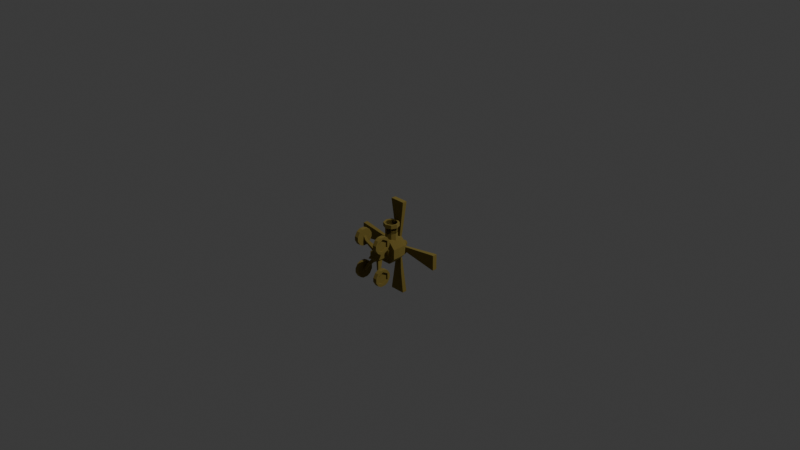# Source: InsectAS.blend  (saved by Blender 4.3.34; exported with 4.5.12 LTS)
import bpy
from mathutils import Matrix  # noqa: F401  (used for matrix-valued properties, if any)

bpy.ops.wm.read_factory_settings(use_empty=True)
scene = bpy.context.scene
scene.name = 'Scene'

# ---- collections
col_collection = bpy.data.collections.new('Collection'); scene.collection.children.link(col_collection)

# ---- materials (node trees are filled in below, after node groups)
mat_material_002 = bpy.data.materials.new('Material.002')
mat_material_003 = bpy.data.materials.new('Material.003')

# ---- material node trees
mat_material_002.use_nodes = True; mat_material_002.node_tree.nodes.clear()
_N = mat_material_002.node_tree.nodes; _L = mat_material_002.node_tree.links
n0 = _N.new('ShaderNodeBsdfPrincipled'); n0.name = 'Principled BSDF'; n0.location = (10, 300)
n0.inputs[0].default_value = (0.4336, 0.3492, 0.1078, 1.0)
n0.inputs[1].default_value = 1.0
n0.inputs[2].default_value = 1.0
n0.inputs[13].default_value = 0.0
n1 = _N.new('ShaderNodeOutputMaterial'); n1.name = 'Material Output'; n1.location = (300, 300)
_L.new(n0.outputs[0], n1.inputs[0])
n1.is_active_output = True
mat_material_003.use_nodes = True; mat_material_003.node_tree.nodes.clear()
_N = mat_material_003.node_tree.nodes; _L = mat_material_003.node_tree.links
n0 = _N.new('ShaderNodeBsdfPrincipled'); n0.name = 'Principled BSDF'; n0.location = (10, 300)
n0.inputs[0].default_value = (0.0, 0.0, 0.0, 1.0)
n0.inputs[1].default_value = 1.0
n0.inputs[2].default_value = 0.0
n1 = _N.new('ShaderNodeOutputMaterial'); n1.name = 'Material Output'; n1.location = (300, 300)
_L.new(n0.outputs[0], n1.inputs[0])
n1.is_active_output = True

# ---- world
world_world = bpy.data.worlds.new('World'); scene.world = world_world
world_world.use_nodes = True; world_world.node_tree.nodes.clear()
_N = world_world.node_tree.nodes; _L = world_world.node_tree.links
n0 = _N.new('ShaderNodeOutputWorld'); n0.name = 'World Output'; n0.location = (300, 300)
n1 = _N.new('ShaderNodeBackground'); n1.name = 'Background'; n1.location = (10, 300)
n1.inputs[0].default_value = (0.05088, 0.05088, 0.05088, 1.0)
_L.new(n1.outputs[0], n0.inputs[0])
n0.is_active_output = True
world_world.color = (0.05088, 0.05088, 0.05088)
world_world.sun_shadow_jitter_overblur = 0.0

# ---- cameras
cam_camera = bpy.data.cameras.new('Camera')
cam_camera.clip_end = 100.0
cam_camera.ortho_scale = 7.314

# ---- lights
light_light = bpy.data.lights.new('Light', 'POINT')
light_light.energy = 1000.0
light_light.shadow_soft_size = 0.1

# ---- meshes
me_cylinder = bpy.data.meshes.new('Cylinder')
me_cylinder.from_pydata([(-0.1624, 0.4119, 0.9171), (-0.1624, 0.4119, 1.16), (0.1631, 0.4119, 0.9171), (0.1631, 0.4119, 1.16), (0.3932, 0.1706, 0.9171), (0.3932, 0.1706, 1.16), (0.3932, -0.1706, 0.9171), (0.3932, -0.1706, 1.16), (0.1631, -0.4119, 0.9171), (0.1631, -0.4119, 1.16), (-0.1624, -0.4119, 0.9171), (-0.1624, -0.4119, 1.16), (-0.3925, -0.1706, 0.9171), (-0.3925, -0.1706, 1.16), (-0.3925, 0.1706, 0.9171), (-0.3925, 0.1706, 1.16), (-0.1624, 0.4119, 1.039), (0.1631, 0.4119, 1.039), (0.3932, 0.1706, 1.039), (0.3932, -0.1706, 1.039), (0.1631, -0.4119, 1.039), (-0.1624, -0.4119, 1.039), (-0.3925, -0.1706, 1.039), (-0.3925, 0.1706, 1.039), (0.155, 0.3915, 1.391), (-0.1543, 0.3915, 1.391), (0.3738, 0.1621, 1.391), (0.3738, -0.1621, 1.391), (0.155, -0.3915, 1.391), (-0.1543, -0.3915, 1.391), (-0.3731, -0.1621, 1.391), (-0.3731, 0.1621, 1.391), (-0.1064, 0.2702, 0.914), (0.1071, 0.2702, 0.914), (0.2581, 0.1119, 0.914), (0.2581, -0.1119, 0.914), (0.1071, -0.2702, 0.914), (-0.1064, -0.2702, 0.914), (-0.2574, -0.1119, 0.914), (-0.2574, 0.1119, 0.914), (0.03614, 0.0906, 1.513), (-0.03546, 0.0906, 1.513), (0.08677, 0.03753, 1.513), (0.08677, -0.03753, 1.513), (0.03614, -0.0906, 1.513), (-0.03773, -0.09139, 1.512), (-0.08608, -0.03753, 1.513), (-0.08608, 0.03753, 1.513), (0.1419, 0.3583, 1.513), (-0.1412, 0.3583, 1.513), (0.3422, 0.1484, 1.513), (0.3422, -0.1484, 1.513), (0.1419, -0.3583, 1.513), (-0.1412, -0.3583, 1.513), (-0.3415, -0.1484, 1.513), (-0.3415, 0.1484, 1.513), (0.08788, 0.0364, 1.636), (0.08788, -0.0364, 1.636), (-0.0364, 0.08788, 1.636), (0.0364, 0.08788, 1.636), (-0.08788, 0.0364, 1.636), (-0.03931, -0.08709, 1.637), (-0.08788, -0.0364, 1.636), (0.0364, -0.08788, 1.636), (0.08788, 0.0364, 1.798), (-0.0364, 0.08788, 1.798), (-0.08788, 0.0364, 1.798), (-0.0364, -0.08788, 1.798), (0.08788, -0.0364, 1.798), (0.0364, 0.08788, 1.798), (-0.08788, -0.0364, 1.798), (0.0364, -0.08788, 1.798), (-0.003027, 0.1437, 0.8587), (0.003714, 0.1437, 0.8587), (0.0471, 0.07406, 0.8587), (0.0471, -0.07406, 0.8587), (0.003714, -0.1437, 0.8587), (-0.003027, -0.1437, 0.8587), (-0.04641, -0.07406, 0.8587), (-0.04641, 0.07406, 0.8587), (-0.06604, 0.168, 0.8587), (0.06673, 0.168, 0.8587), (0.1606, 0.06959, 0.8587), (0.1606, -0.06959, 0.8587), (0.06673, -0.168, 0.8587), (-0.06604, -0.168, 0.8587), (-0.1599, -0.06959, 0.8587), (-0.1599, 0.06959, 0.8587), (-0.003027, 0.1437, 0.744), (0.003714, 0.1437, 0.744), (0.0471, 0.07406, 0.744), (0.0471, -0.07406, 0.744), (0.003714, -0.1437, 0.744), (-0.003027, -0.1437, 0.744), (-0.04641, -0.07406, 0.744), (-0.04641, 0.07406, 0.744), (-0.05007, 0.1918, 0.6475), (0.05075, 0.1918, 0.6475), (0.1398, 0.1352, 0.6475), (0.1398, -0.1352, 0.6475), (0.05075, -0.1918, 0.6475), (-0.05007, -0.1918, 0.6475), (-0.1391, -0.1352, 0.6475), (-0.1391, 0.1352, 0.6475), (-0.05007, 0.1918, 0.4612), (0.05075, 0.1918, 0.4612), (0.1398, 0.1352, 0.4612), (0.1398, -0.1352, 0.4612), (0.05075, -0.1918, 0.4612), (-0.05007, -0.1918, 0.4612), (-0.1391, -0.1352, 0.4612), (-0.1391, 0.1352, 0.4612), (-0.008898, 0.1562, 0.3692), (0.009586, 0.1562, 0.3692), (0.1285, 0.08052, 0.3692), (0.1285, -0.08052, 0.3692), (0.009586, -0.1562, 0.3692), (-0.008898, -0.1562, 0.3692), (-0.1279, -0.08052, 0.3692), (-0.1279, 0.08052, 0.3692), (-0.004134, 0.07568, 0.3101), (0.004821, 0.07568, 0.3101), (0.06245, 0.03901, 0.3101), (0.06245, -0.03901, 0.3101), (0.004821, -0.07568, 0.3101), (-0.004134, -0.07568, 0.3101), (-0.06176, -0.03901, 0.3101), (-0.06176, 0.03901, 0.3101), (-0.0002892, 0.0107, 0.1861), (0.0009769, 0.0107, 0.1861), (0.009125, 0.005515, 0.1861), (0.009125, -0.005515, 0.1861), (0.0009769, -0.0107, 0.1861), (-0.0002892, -0.0107, 0.1861), (-0.008437, -0.005515, 0.1861), (-0.008437, 0.005515, 0.1861), (0.01311, 0.2158, 0.6921), (0.1774, 0.1112, 0.6921), (0.1774, -0.1112, 0.6921), (0.01311, -0.2158, 0.6921), (-0.01242, -0.2158, 0.6921), (-0.1767, -0.1112, 0.6921), (-0.1767, 0.1112, 0.6921), (-0.01242, 0.2158, 0.6921), (0.01311, 0.2158, 0.4166), (0.1774, 0.1112, 0.4166), (0.1774, -0.1112, 0.4166), (0.01311, -0.2158, 0.4166), (-0.01242, -0.2158, 0.4166), (-0.1767, -0.1112, 0.4166), (-0.1767, 0.1112, 0.4166), (-0.01242, 0.2158, 0.4166), (0.2727, 0.4992, 0.4013), (0.3226, 0.4674, 0.4013), (0.3226, -0.4674, 0.4013), (0.2727, -0.4992, 0.4013), (-0.272, -0.4992, 0.4013), (-0.3219, -0.4674, 0.4013), (-0.3219, 0.4674, 0.4013), (-0.272, 0.4992, 0.4013), (0.2727, 0.4992, 0.2968), (0.3226, 0.4674, 0.2968), (0.3226, -0.4674, 0.2968), (0.2727, -0.4992, 0.2968), (-0.272, -0.4992, 0.2968), (-0.3219, -0.4674, 0.2968), (-0.3219, 0.4674, 0.2968), (-0.272, 0.4992, 0.2968), (0.3584, 0.6339, 0.4013), (0.4083, 0.6021, 0.4013), (0.4083, -0.6021, 0.4013), (0.3584, -0.6339, 0.4013), (-0.3577, -0.6339, 0.4013), (-0.4076, -0.6021, 0.4013), (-0.4076, 0.6021, 0.4013), (-0.3577, 0.6339, 0.4013), (0.3584, 0.6339, 0.2968), (0.4083, 0.6021, 0.2968), (0.4083, -0.6021, 0.2968), (0.3584, -0.6339, 0.2968), (-0.3577, -0.6339, 0.2968), (-0.4076, -0.6021, 0.2968), (-0.4076, 0.6021, 0.2968), (-0.3577, 0.6339, 0.2968), (0.4996, -0.3589, 0.3395), (0.4996, -0.4697, 0.1476), (0.4996, -0.6912, 0.1476), (0.4996, -0.802, 0.3395), (0.4996, -0.6912, 0.5314), (0.4996, -0.4697, 0.5314), (0.448, -0.4697, 0.1476), (0.448, -0.3589, 0.3395), (0.448, -0.6912, 0.1476), (0.448, -0.802, 0.3395), (0.448, -0.6912, 0.5314), (0.448, -0.4697, 0.5314), (0.4996, 0.8107, 0.3395), (0.4996, 0.6999, 0.1476), (0.4996, 0.4784, 0.1476), (0.4996, 0.3676, 0.3395), (0.4996, 0.4784, 0.5314), (0.4996, 0.6999, 0.5314), (0.448, 0.6999, 0.1476), (0.448, 0.8107, 0.3395), (0.448, 0.4784, 0.1476), (0.448, 0.3676, 0.3395), (0.448, 0.4784, 0.5314), (0.448, 0.6999, 0.5314), (-0.4978, 0.3676, 0.3395), (-0.4978, 0.4784, 0.1476), (-0.4978, 0.6999, 0.1476), (-0.4978, 0.8107, 0.3395), (-0.4978, 0.6999, 0.5314), (-0.4978, 0.4784, 0.5314), (-0.4463, 0.4784, 0.1476), (-0.4463, 0.3676, 0.3395), (-0.4463, 0.6999, 0.1476), (-0.4463, 0.8107, 0.3395), (-0.4463, 0.6999, 0.5314), (-0.4463, 0.4784, 0.5314), (-0.4978, -0.802, 0.3395), (-0.4978, -0.6912, 0.1476), (-0.4978, -0.4697, 0.1476), (-0.4978, -0.3589, 0.3395), (-0.4978, -0.4697, 0.5314), (-0.4978, -0.6912, 0.5314), (-0.4463, -0.6912, 0.1476), (-0.4463, -0.802, 0.3395), (-0.4463, -0.4697, 0.1476), (-0.4463, -0.3589, 0.3395), (-0.4463, -0.4697, 0.5314), (-0.4463, -0.6912, 0.5314), (0.3564, -0.2926, 0.4281), (0.3564, -0.2926, 0.251), (0.3564, -0.3598, 0.1345), (0.3564, -0.5132, 0.04594), (0.3564, -0.6477, 0.04594), (0.3564, -0.8011, 0.1345), (0.3564, -0.8683, 0.251), (0.3564, -0.8683, 0.4281), (0.3564, -0.8011, 0.5446), (0.3564, -0.6477, 0.6331), (0.3564, -0.5132, 0.6331), (0.3564, -0.3598, 0.5446), (0.4996, -0.5132, 0.04594), (0.4996, -0.3598, 0.1345), (0.4996, -0.4621, 0.1345), (0.4996, -0.2926, 0.251), (0.4996, -0.2926, 0.4281), (0.4996, -0.3437, 0.3395), (0.4996, -0.8011, 0.1345), (0.4996, -0.6477, 0.04594), (0.4996, -0.6988, 0.1345), (0.4996, -0.8683, 0.4281), (0.4996, -0.8683, 0.251), (0.4996, -0.8172, 0.3395), (0.4996, -0.6477, 0.6331), (0.4996, -0.8011, 0.5446), (0.4996, -0.6988, 0.5446), (0.4996, -0.3598, 0.5446), (0.4996, -0.5132, 0.6331), (0.4996, -0.4621, 0.5446), (0.3564, 0.877, 0.4281), (0.3564, 0.877, 0.251), (0.3564, 0.8098, 0.1345), (0.3564, 0.6564, 0.04594), (0.3564, 0.5219, 0.04594), (0.3564, 0.3685, 0.1345), (0.3564, 0.3013, 0.251), (0.3564, 0.3013, 0.4281), (0.3564, 0.3685, 0.5446), (0.3564, 0.5219, 0.6331), (0.3564, 0.6564, 0.6331), (0.3564, 0.8098, 0.5446), (0.4996, 0.6564, 0.04594), (0.4996, 0.8098, 0.1345), (0.4996, 0.7075, 0.1345), (0.4996, 0.877, 0.251), (0.4996, 0.877, 0.4281), (0.4996, 0.8259, 0.3395), (0.4996, 0.3685, 0.1345), (0.4996, 0.5219, 0.04594), (0.4996, 0.4708, 0.1345), (0.4996, 0.3013, 0.4281), (0.4996, 0.3013, 0.251), (0.4996, 0.3524, 0.3395), (0.4996, 0.5219, 0.6331), (0.4996, 0.3685, 0.5446), (0.4996, 0.4708, 0.5446), (0.4996, 0.8098, 0.5446), (0.4996, 0.6564, 0.6331), (0.4996, 0.7075, 0.5446), (-0.3546, 0.3013, 0.4281), (-0.3546, 0.3013, 0.251), (-0.3546, 0.3685, 0.1345), (-0.3546, 0.5219, 0.04594), (-0.3546, 0.6564, 0.04594), (-0.3546, 0.8098, 0.1345), (-0.3546, 0.877, 0.251), (-0.3546, 0.877, 0.4281), (-0.3546, 0.8098, 0.5446), (-0.3546, 0.6564, 0.6331), (-0.3546, 0.5219, 0.6331), (-0.3546, 0.3685, 0.5446), (-0.4978, 0.5219, 0.04594), (-0.4978, 0.3685, 0.1345), (-0.4978, 0.4708, 0.1345), (-0.4978, 0.3013, 0.251), (-0.4978, 0.3013, 0.4281), (-0.4978, 0.3524, 0.3395), (-0.4978, 0.8098, 0.1345), (-0.4978, 0.6564, 0.04594), (-0.4978, 0.7075, 0.1345), (-0.4978, 0.877, 0.4281), (-0.4978, 0.877, 0.251), (-0.4978, 0.8259, 0.3395), (-0.4978, 0.6564, 0.6331), (-0.4978, 0.8098, 0.5446), (-0.4978, 0.7075, 0.5446), (-0.4978, 0.3685, 0.5446), (-0.4978, 0.5219, 0.6331), (-0.4978, 0.4708, 0.5446), (-0.3546, -0.8683, 0.4281), (-0.3546, -0.8683, 0.251), (-0.3546, -0.8011, 0.1345), (-0.3546, -0.6477, 0.04594), (-0.3546, -0.5132, 0.04594), (-0.3546, -0.3598, 0.1345), (-0.3546, -0.2926, 0.251), (-0.3546, -0.2926, 0.4281), (-0.3546, -0.3598, 0.5446), (-0.3546, -0.5132, 0.6331), (-0.3546, -0.6477, 0.6331), (-0.3546, -0.8011, 0.5446), (-0.4978, -0.6477, 0.04594), (-0.4978, -0.8011, 0.1345), (-0.4978, -0.6988, 0.1345), (-0.4978, -0.8683, 0.251), (-0.4978, -0.8683, 0.4281), (-0.4978, -0.8172, 0.3395), (-0.4978, -0.3598, 0.1345), (-0.4978, -0.5132, 0.04594), (-0.4978, -0.4621, 0.1345), (-0.4978, -0.2926, 0.4281), (-0.4978, -0.2926, 0.251), (-0.4978, -0.3437, 0.3395), (-0.4978, -0.5132, 0.6331), (-0.4978, -0.3598, 0.5446), (-0.4978, -0.4621, 0.5446), (-0.4978, -0.8011, 0.5446), (-0.4978, -0.6477, 0.6331), (-0.4978, -0.6988, 0.5446)], [], [(16, 1, 3, 17), (17, 3, 5, 18), (18, 5, 7, 19), (19, 7, 9, 20), (20, 9, 11, 21), (7, 5, 26, 27), (21, 11, 13, 22), (22, 13, 15, 23), (12, 14, 39, 38), (14, 23, 16, 0), (12, 22, 23, 14), (10, 21, 22, 12), (8, 20, 21, 10), (6, 19, 20, 8), (4, 18, 19, 6), (2, 17, 18, 4), (0, 16, 17, 2), (27, 26, 50, 51), (13, 11, 29, 30), (9, 7, 27, 28), (15, 13, 30, 31), (5, 3, 24, 26), (11, 9, 28, 29), (1, 15, 31, 25), (3, 1, 25, 24), (39, 32, 80, 87), (2, 4, 34, 33), (8, 10, 37, 36), (14, 0, 32, 39), (0, 2, 33, 32), (4, 6, 35, 34), (10, 12, 38, 37), (6, 8, 36, 35), (24, 25, 49, 48), (25, 31, 55, 49), (30, 29, 53, 54), (28, 27, 51, 52), (26, 24, 48, 50), (31, 30, 54, 55), (29, 28, 52, 53), (41, 40, 48, 49), (40, 42, 50, 48), (42, 43, 51, 50), (43, 44, 52, 51), (44, 45, 53, 52), (45, 46, 54, 53), (46, 47, 55, 54), (47, 41, 49, 55), (45, 44, 63, 61), (47, 46, 62, 60), (42, 40, 59, 56), (44, 43, 57, 63), (46, 45, 61, 62), (41, 47, 60, 58), (40, 41, 58, 59), (43, 42, 56, 57), (61, 63, 71, 67), (60, 62, 70, 66), (56, 59, 69, 64), (63, 57, 68, 71), (62, 61, 67, 70), (58, 60, 66, 65), (59, 58, 65, 69), (57, 56, 64, 68), (23, 15, 1, 16), (77, 78, 94, 93), (37, 38, 86, 85), (35, 36, 84, 83), (33, 34, 82, 81), (38, 39, 87, 86), (36, 37, 85, 84), (34, 35, 83, 82), (32, 33, 81, 80), (73, 72, 80, 81), (74, 73, 81, 82), (75, 74, 82, 83), (76, 75, 83, 84), (77, 76, 84, 85), (78, 77, 85, 86), (79, 78, 86, 87), (72, 79, 87, 80), (88, 89, 136, 143), (75, 76, 92, 91), (73, 74, 90, 89), (78, 79, 95, 94), (76, 77, 93, 92), (74, 75, 91, 90), (72, 73, 89, 88), (79, 72, 88, 95), (109, 101, 156, 164), (95, 88, 143, 142), (93, 94, 141, 140), (91, 92, 139, 138), (89, 90, 137, 136), (94, 95, 142, 141), (92, 93, 140, 139), (90, 91, 138, 137), (150, 151, 112, 119), (110, 109, 164, 165), (141, 142, 150, 149), (139, 140, 148, 147), (137, 138, 146, 145), (143, 136, 144, 151), (102, 110, 165, 157), (108, 107, 162, 163), (118, 119, 127, 126), (148, 149, 118, 117), (146, 147, 116, 115), (144, 145, 114, 113), (149, 150, 119, 118), (147, 148, 117, 116), (145, 146, 115, 114), (151, 144, 113, 112), (125, 126, 134, 133), (116, 117, 125, 124), (114, 115, 123, 122), (112, 113, 121, 120), (119, 112, 120, 127), (117, 118, 126, 125), (115, 116, 124, 123), (113, 114, 122, 121), (128, 129, 130, 131, 132, 133, 134, 135), (123, 124, 132, 131), (121, 122, 130, 129), (126, 127, 135, 134), (124, 125, 133, 132), (122, 123, 131, 130), (120, 121, 129, 128), (127, 120, 128, 135), (98, 97, 136, 137), (100, 99, 138, 139), (102, 101, 140, 141), (96, 103, 142, 143), (105, 106, 145, 144), (107, 108, 147, 146), (109, 110, 149, 148), (111, 104, 151, 150), (108, 100, 139, 147), (99, 107, 146, 138), (106, 98, 137, 145), (97, 105, 144, 136), (103, 111, 150, 142), (110, 102, 141, 149), (101, 109, 148, 140), (104, 96, 143, 151), (154, 155, 171, 170), (155, 163, 179, 171), (159, 167, 183, 175), (152, 153, 169, 168), (104, 111, 166, 167), (97, 98, 153, 152), (96, 104, 167, 159), (100, 108, 163, 155), (99, 100, 155, 154), (107, 99, 154, 162), (101, 102, 157, 156), (98, 106, 161, 153), (103, 96, 159, 158), (105, 97, 152, 160), (106, 105, 160, 161), (111, 103, 158, 166), (170, 171, 179, 178), (168, 169, 177, 176), (174, 175, 183, 182), (172, 173, 181, 180), (162, 154, 170, 178), (156, 157, 173, 172), (153, 161, 177, 169), (158, 159, 175, 174), (160, 152, 168, 176), (161, 160, 176, 177), (166, 158, 174, 182), (163, 162, 178, 179), (157, 165, 181, 173), (165, 164, 180, 181), (164, 156, 172, 180), (167, 166, 182, 183), (243, 259, 248, 232), (237, 250, 254, 238), (239, 253, 257, 240), (241, 256, 260, 242), (187, 186, 192, 193), (184, 185, 246, 245, 247, 249), (235, 244, 251, 236), (233, 247, 245, 234), (185, 186, 252, 251, 244, 246), (189, 184, 249, 248, 259, 261), (187, 188, 258, 257, 253, 255), (188, 189, 261, 260, 256, 258), (262, 263, 264, 265, 266, 267, 268, 269, 270, 271, 272, 273), (186, 187, 255, 254, 250, 252), (190, 191, 195, 194, 193, 192), (185, 184, 191, 190), (184, 189, 195, 191), (188, 187, 193, 194), (186, 185, 190, 192), (189, 188, 194, 195), (273, 289, 278, 262), (267, 280, 284, 268), (269, 283, 287, 270), (271, 286, 290, 272), (199, 198, 204, 205), (196, 197, 276, 275, 277, 279), (265, 274, 281, 266), (263, 277, 275, 264), (197, 198, 282, 281, 274, 276), (201, 196, 279, 278, 289, 291), (199, 200, 288, 287, 283, 285), (200, 201, 291, 290, 286, 288), (292, 293, 294, 295, 296, 297, 298, 299, 300, 301, 302, 303), (198, 199, 285, 284, 280, 282), (202, 203, 207, 206, 205, 204), (197, 196, 203, 202), (196, 201, 207, 203), (200, 199, 205, 206), (198, 197, 202, 204), (201, 200, 206, 207), (303, 319, 308, 292), (297, 310, 314, 298), (299, 313, 317, 300), (301, 316, 320, 302), (211, 210, 216, 217), (208, 209, 306, 305, 307, 309), (295, 304, 311, 296), (293, 307, 305, 294), (209, 210, 312, 311, 304, 306), (213, 208, 309, 308, 319, 321), (211, 212, 318, 317, 313, 315), (212, 213, 321, 320, 316, 318), (322, 323, 324, 325, 326, 327, 328, 329, 330, 331, 332, 333), (210, 211, 315, 314, 310, 312), (214, 215, 219, 218, 217, 216), (209, 208, 215, 214), (208, 213, 219, 215), (212, 211, 217, 218), (210, 209, 214, 216), (213, 212, 218, 219), (333, 349, 338, 322), (327, 340, 344, 328), (329, 343, 347, 330), (331, 346, 350, 332), (223, 222, 228, 229), (220, 221, 336, 335, 337, 339), (325, 334, 341, 326), (323, 337, 335, 324), (221, 222, 342, 341, 334, 336), (225, 220, 339, 338, 349, 351), (223, 224, 348, 347, 343, 345), (224, 225, 351, 350, 346, 348), (222, 223, 345, 344, 340, 342), (226, 227, 231, 230, 229, 228), (221, 220, 227, 226), (220, 225, 231, 227), (224, 223, 229, 230), (222, 221, 226, 228), (225, 224, 230, 231), (244, 245, 246), (247, 248, 249), (250, 251, 252), (253, 254, 255), (256, 257, 258), (259, 260, 261), (274, 275, 276), (277, 278, 279), (280, 281, 282), (283, 284, 285), (286, 287, 288), (289, 290, 291), (304, 305, 306), (307, 308, 309), (310, 311, 312), (313, 314, 315), (316, 317, 318), (319, 320, 321), (334, 335, 336), (337, 338, 339), (340, 341, 342), (343, 344, 345), (346, 347, 348), (349, 350, 351), (232, 248, 247, 233), (244, 235, 234, 245), (250, 237, 236, 251), (253, 239, 238, 254), (256, 241, 240, 257), (259, 243, 242, 260), (262, 278, 277, 263), (274, 265, 264, 275), (280, 267, 266, 281), (283, 269, 268, 284), (286, 271, 270, 287), (289, 273, 272, 290), (292, 308, 307, 293), (304, 295, 294, 305), (310, 297, 296, 311), (313, 299, 298, 314), (316, 301, 300, 317), (319, 303, 302, 320), (322, 338, 337, 323), (334, 325, 324, 335), (340, 327, 326, 341), (343, 329, 328, 344), (346, 331, 330, 347), (349, 333, 332, 350), (232, 233, 234, 235, 236, 237, 238, 239, 240, 241, 242, 243)])
_uv = me_cylinder.uv_layers.new(name='UVMap')
_uv.uv.foreach_set('vector', [0.5764, 0.4446, 0.5764, 0.315, 0.657, 0.315, 0.657, 0.4446, 0.657, 0.4446, 0.657, 0.315, 0.7143, 0.3145, 0.7143, 0.4441, 0.3999, 0.1965, 0.4002, 0.07278, 0.4809, 0.07278, 0.4805, 0.1965, 0.01947, 0.5078, 0.01947, 0.3783, 0.07634, 0.3786, 0.07634, 0.5082, 0.07634, 0.5082, 0.07634, 0.3786, 0.157, 0.3786, 0.157, 0.5082, 0.4809, 0.07278, 0.4002, 0.07278, 0.4076, 0.03328, 0.4734, 0.03328, 0.157, 0.5082, 0.157, 0.3786, 0.2142, 0.3783, 0.2142, 0.5079, 0.399, 0.4478, 0.399, 0.3184, 0.4797, 0.3184, 0.4797, 0.4478, 0.3427, 0.67, 0.3427, 0.5893, 0.3852, 0.6117, 0.3852, 0.6479, 0.4797, 0.4934, 0.4797, 0.4478, 0.5374, 0.4447, 0.5374, 0.4903, 0.399, 0.4934, 0.399, 0.4478, 0.4797, 0.4478, 0.4797, 0.4934, 0.157, 0.5539, 0.157, 0.5082, 0.2142, 0.5079, 0.2142, 0.5535, 0.07634, 0.5539, 0.07634, 0.5082, 0.157, 0.5082, 0.157, 0.5539, 0.01947, 0.5535, 0.01947, 0.5078, 0.07634, 0.5082, 0.07634, 0.5539, 0.3998, 0.2401, 0.3999, 0.1965, 0.4805, 0.1965, 0.4804, 0.2401, 0.657, 0.4903, 0.657, 0.4446, 0.7143, 0.4441, 0.7143, 0.4898, 0.5764, 0.4902, 0.5764, 0.4446, 0.657, 0.4446, 0.657, 0.4903, 0.676, 0.6911, 0.6103, 0.6911, 0.622, 0.6628, 0.6643, 0.6628, 0.399, 0.3184, 0.3427, 0.3152, 0.3608, 0.2791, 0.4067, 0.2817, 0.5374, 0.05584, 0.4809, 0.07278, 0.4734, 0.03328, 0.5195, 0.01947, 0.4797, 0.3184, 0.399, 0.3184, 0.4067, 0.2817, 0.4724, 0.2817, 0.4002, 0.07278, 0.3427, 0.05584, 0.3607, 0.01947, 0.4076, 0.03328, 0.157, 0.3786, 0.07634, 0.3786, 0.08384, 0.3427, 0.1496, 0.3427, 0.5374, 0.3153, 0.4797, 0.3184, 0.4724, 0.2817, 0.5195, 0.2792, 0.657, 0.315, 0.5764, 0.315, 0.5839, 0.2791, 0.6496, 0.2791, 0.3852, 0.6117, 0.4091, 0.5863, 0.4091, 0.5863, 0.3852, 0.6117, 0.4715, 0.5325, 0.5248, 0.5896, 0.4668, 0.6119, 0.4429, 0.5863, 0.4715, 0.7272, 0.396, 0.7271, 0.4091, 0.6734, 0.4429, 0.6735, 0.3427, 0.5893, 0.396, 0.5324, 0.4091, 0.5863, 0.3852, 0.6117, 0.396, 0.5324, 0.4715, 0.5325, 0.4429, 0.5863, 0.4091, 0.5863, 0.5248, 0.5896, 0.5248, 0.6702, 0.4668, 0.648, 0.4668, 0.6119, 0.396, 0.7271, 0.3427, 0.67, 0.3852, 0.6479, 0.4091, 0.6734, 0.5248, 0.6702, 0.4715, 0.7272, 0.4429, 0.6735, 0.4668, 0.648, 0.5638, 0.6446, 0.5638, 0.5789, 0.5921, 0.5906, 0.5921, 0.6329, 0.5638, 0.5789, 0.6103, 0.5324, 0.622, 0.5607, 0.5921, 0.5906, 0.676, 0.5324, 0.7225, 0.5789, 0.6942, 0.5906, 0.6643, 0.5607, 0.7225, 0.6446, 0.676, 0.6911, 0.6643, 0.6628, 0.6942, 0.6329, 0.6103, 0.6911, 0.5638, 0.6446, 0.5921, 0.6329, 0.622, 0.6628, 0.6103, 0.5324, 0.676, 0.5324, 0.6643, 0.5607, 0.622, 0.5607, 0.7225, 0.5789, 0.7225, 0.6446, 0.6942, 0.6329, 0.6942, 0.5906, 0.6285, 0.6057, 0.6285, 0.6178, 0.5921, 0.6329, 0.5921, 0.5906, 0.6285, 0.6178, 0.6371, 0.6264, 0.622, 0.6628, 0.5921, 0.6329, 0.6371, 0.6264, 0.6492, 0.6264, 0.6643, 0.6628, 0.622, 0.6628, 0.6492, 0.6264, 0.6578, 0.6178, 0.6942, 0.6329, 0.6643, 0.6628, 0.6578, 0.6178, 0.6578, 0.6057, 0.6942, 0.5906, 0.6942, 0.6329, 0.6578, 0.6057, 0.6492, 0.5971, 0.6643, 0.5607, 0.6942, 0.5906, 0.6492, 0.5971, 0.6371, 0.5971, 0.622, 0.5607, 0.6643, 0.5607, 0.6371, 0.5971, 0.6285, 0.6057, 0.5921, 0.5906, 0.622, 0.5607, 0.1897, 0.9741, 0.1776, 0.9741, 0.1798, 0.9611, 0.1875, 0.9611, 0.4433, 0.9138, 0.4312, 0.9135, 0.4337, 0.9003, 0.4414, 0.9005, 0.3513, 0.9153, 0.3427, 0.9127, 0.3481, 0.8997, 0.3536, 0.9013, 0.3719, 0.9127, 0.3635, 0.9153, 0.3612, 0.9013, 0.3666, 0.8997, 0.4312, 0.9135, 0.4227, 0.9129, 0.4284, 0.8999, 0.4337, 0.9003, 0.4519, 0.9135, 0.4433, 0.9138, 0.4414, 0.9005, 0.4469, 0.9003, 0.9737, 0.9037, 0.9617, 0.9046, 0.9629, 0.8914, 0.9706, 0.8908, 0.3635, 0.9153, 0.3513, 0.9153, 0.3536, 0.9013, 0.3612, 0.9013, 0.1875, 0.9611, 0.1798, 0.9611, 0.1798, 0.944, 0.1875, 0.944, 0.4414, 0.9005, 0.4337, 0.9003, 0.4341, 0.8833, 0.4418, 0.8834, 0.976, 0.8904, 0.9706, 0.8908, 0.9693, 0.8738, 0.9747, 0.8734, 0.1798, 0.9611, 0.1744, 0.9611, 0.1744, 0.944, 0.1798, 0.944, 0.193, 0.9611, 0.1875, 0.9611, 0.1875, 0.944, 0.193, 0.944, 0.4469, 0.9003, 0.4414, 0.9005, 0.4418, 0.8834, 0.4473, 0.8833, 0.9706, 0.8908, 0.9629, 0.8914, 0.9617, 0.8744, 0.9693, 0.8738, 0.3612, 0.9013, 0.3536, 0.9013, 0.3536, 0.885, 0.3613, 0.885, 0.4797, 0.4478, 0.4797, 0.3184, 0.5374, 0.3153, 0.5374, 0.4447, 0.4252, 0.6542, 0.4141, 0.6424, 0.4141, 0.6424, 0.4252, 0.6542, 0.4091, 0.6734, 0.3852, 0.6479, 0.3852, 0.6479, 0.4091, 0.6734, 0.4668, 0.648, 0.4429, 0.6735, 0.4429, 0.6735, 0.4668, 0.648, 0.4429, 0.5863, 0.4668, 0.6119, 0.4668, 0.6119, 0.4429, 0.5863, 0.3852, 0.6479, 0.3852, 0.6117, 0.3852, 0.6117, 0.3852, 0.6479, 0.4429, 0.6735, 0.4091, 0.6734, 0.4091, 0.6734, 0.4429, 0.6735, 0.4668, 0.6119, 0.4668, 0.648, 0.4668, 0.648, 0.4668, 0.6119, 0.4091, 0.5863, 0.4429, 0.5863, 0.4429, 0.5863, 0.4091, 0.5863, 0.4269, 0.6055, 0.4252, 0.6055, 0.4091, 0.5863, 0.4429, 0.5863, 0.4379, 0.6173, 0.4269, 0.6055, 0.4429, 0.5863, 0.4668, 0.6119, 0.4379, 0.6424, 0.4379, 0.6173, 0.4668, 0.6119, 0.4668, 0.648, 0.4269, 0.6542, 0.4379, 0.6424, 0.4668, 0.648, 0.4429, 0.6735, 0.4252, 0.6542, 0.4269, 0.6542, 0.4429, 0.6735, 0.4091, 0.6734, 0.4141, 0.6424, 0.4252, 0.6542, 0.4091, 0.6734, 0.3852, 0.6479, 0.4141, 0.6173, 0.4141, 0.6424, 0.3852, 0.6479, 0.3852, 0.6117, 0.4252, 0.6055, 0.4141, 0.6173, 0.3852, 0.6117, 0.4091, 0.5863, 0.4252, 0.6055, 0.4269, 0.6055, 0.4269, 0.6055, 0.4252, 0.6055, 0.4379, 0.6424, 0.4269, 0.6542, 0.4269, 0.6542, 0.4379, 0.6424, 0.4269, 0.6055, 0.4379, 0.6173, 0.4379, 0.6173, 0.4269, 0.6055, 0.4141, 0.6424, 0.4141, 0.6173, 0.4141, 0.6173, 0.4141, 0.6424, 0.4269, 0.6542, 0.4252, 0.6542, 0.4252, 0.6542, 0.4269, 0.6542, 0.4379, 0.6173, 0.4379, 0.6424, 0.4379, 0.6424, 0.4379, 0.6173, 0.4252, 0.6055, 0.4269, 0.6055, 0.4269, 0.6055, 0.4252, 0.6055, 0.4141, 0.6173, 0.4252, 0.6055, 0.4252, 0.6055, 0.4141, 0.6173, 0.4226, 0.6515, 0.4226, 0.6515, 0.4226, 0.6515, 0.4226, 0.6515, 0.4141, 0.6173, 0.4252, 0.6055, 0.4252, 0.6055, 0.4141, 0.6173, 0.4252, 0.6542, 0.4141, 0.6424, 0.4141, 0.6424, 0.4252, 0.6542, 0.4379, 0.6424, 0.4269, 0.6542, 0.4269, 0.6542, 0.4379, 0.6424, 0.4269, 0.6055, 0.4379, 0.6173, 0.4379, 0.6173, 0.4269, 0.6055, 0.4141, 0.6424, 0.4141, 0.6173, 0.4141, 0.6173, 0.4141, 0.6424, 0.4269, 0.6542, 0.4252, 0.6542, 0.4252, 0.6542, 0.4269, 0.6542, 0.4379, 0.6173, 0.4379, 0.6424, 0.4379, 0.6424, 0.4379, 0.6173, 0.4141, 0.6173, 0.4252, 0.6055, 0.4252, 0.6055, 0.4141, 0.6173, 0.4167, 0.6451, 0.4226, 0.6515, 0.4226, 0.6515, 0.4167, 0.6451, 0.4141, 0.6424, 0.4141, 0.6173, 0.4141, 0.6173, 0.4141, 0.6424, 0.4269, 0.6542, 0.4252, 0.6542, 0.4252, 0.6542, 0.4269, 0.6542, 0.4379, 0.6173, 0.4379, 0.6424, 0.4379, 0.6424, 0.4379, 0.6173, 0.4252, 0.6055, 0.4269, 0.6055, 0.4269, 0.6055, 0.4252, 0.6055, 0.4167, 0.6451, 0.4167, 0.6451, 0.4167, 0.6451, 0.4167, 0.6451, 0.4294, 0.6515, 0.4354, 0.6451, 0.4354, 0.6451, 0.4294, 0.6515, 0.4141, 0.6424, 0.4141, 0.6173, 0.4141, 0.6173, 0.4141, 0.6424, 0.4252, 0.6542, 0.4141, 0.6424, 0.4141, 0.6424, 0.4252, 0.6542, 0.4379, 0.6424, 0.4269, 0.6542, 0.4269, 0.6542, 0.4379, 0.6424, 0.4269, 0.6055, 0.4379, 0.6173, 0.4379, 0.6173, 0.4269, 0.6055, 0.4141, 0.6424, 0.4141, 0.6173, 0.4141, 0.6173, 0.4141, 0.6424, 0.4269, 0.6542, 0.4252, 0.6542, 0.4252, 0.6542, 0.4269, 0.6542, 0.4379, 0.6173, 0.4379, 0.6424, 0.4379, 0.6424, 0.4379, 0.6173, 0.4252, 0.6055, 0.4269, 0.6055, 0.4269, 0.6055, 0.4252, 0.6055, 0.4252, 0.6542, 0.4141, 0.6424, 0.4141, 0.6424, 0.4252, 0.6542, 0.4269, 0.6542, 0.4252, 0.6542, 0.4252, 0.6542, 0.4269, 0.6542, 0.4379, 0.6173, 0.4379, 0.6424, 0.4379, 0.6424, 0.4379, 0.6173, 0.4252, 0.6055, 0.4269, 0.6055, 0.4269, 0.6055, 0.4252, 0.6055, 0.4141, 0.6173, 0.4252, 0.6055, 0.4252, 0.6055, 0.4141, 0.6173, 0.4252, 0.6542, 0.4141, 0.6424, 0.4141, 0.6424, 0.4252, 0.6542, 0.4379, 0.6424, 0.4269, 0.6542, 0.4269, 0.6542, 0.4379, 0.6424, 0.4269, 0.6055, 0.4379, 0.6173, 0.4379, 0.6173, 0.4269, 0.6055, 0.4252, 0.6055, 0.4269, 0.6055, 0.4379, 0.6173, 0.4379, 0.6424, 0.4269, 0.6542, 0.4252, 0.6542, 0.4141, 0.6424, 0.4141, 0.6173, 0.4379, 0.6424, 0.4269, 0.6542, 0.4269, 0.6542, 0.4379, 0.6424, 0.4269, 0.6055, 0.4379, 0.6173, 0.4379, 0.6173, 0.4269, 0.6055, 0.4141, 0.6424, 0.4141, 0.6173, 0.4141, 0.6173, 0.4141, 0.6424, 0.4269, 0.6542, 0.4252, 0.6542, 0.4252, 0.6542, 0.4269, 0.6542, 0.4379, 0.6173, 0.4379, 0.6424, 0.4379, 0.6424, 0.4379, 0.6173, 0.4252, 0.6055, 0.4269, 0.6055, 0.4269, 0.6055, 0.4252, 0.6055, 0.4141, 0.6173, 0.4252, 0.6055, 0.4252, 0.6055, 0.4141, 0.6173, 0.4354, 0.6146, 0.4294, 0.6082, 0.4269, 0.6055, 0.4379, 0.6173, 0.4294, 0.6515, 0.4354, 0.6451, 0.4379, 0.6424, 0.4269, 0.6542, 0.4167, 0.6451, 0.4226, 0.6515, 0.4252, 0.6542, 0.4141, 0.6424, 0.4226, 0.6082, 0.4167, 0.6146, 0.4141, 0.6173, 0.4252, 0.6055, 0.4294, 0.6082, 0.4354, 0.6146, 0.4379, 0.6173, 0.4269, 0.6055, 0.4354, 0.6451, 0.4294, 0.6515, 0.4269, 0.6542, 0.4379, 0.6424, 0.4226, 0.6515, 0.4167, 0.6451, 0.4141, 0.6424, 0.4252, 0.6542, 0.4167, 0.6146, 0.4226, 0.6082, 0.4252, 0.6055, 0.4141, 0.6173, 0.4294, 0.6515, 0.4294, 0.6515, 0.4269, 0.6542, 0.4269, 0.6542, 0.4354, 0.6451, 0.4354, 0.6451, 0.4379, 0.6424, 0.4379, 0.6424, 0.4354, 0.6146, 0.4354, 0.6146, 0.4379, 0.6173, 0.4379, 0.6173, 0.4294, 0.6082, 0.4294, 0.6082, 0.4269, 0.6055, 0.4269, 0.6055, 0.4167, 0.6146, 0.4167, 0.6146, 0.4141, 0.6173, 0.4141, 0.6173, 0.4167, 0.6451, 0.4167, 0.6451, 0.4141, 0.6424, 0.4141, 0.6424, 0.4226, 0.6515, 0.4226, 0.6515, 0.4252, 0.6542, 0.4252, 0.6542, 0.4226, 0.6082, 0.4226, 0.6082, 0.4252, 0.6055, 0.4252, 0.6055, 0.4354, 0.6451, 0.4294, 0.6515, 0.4294, 0.6515, 0.4354, 0.6451, 0.4294, 0.6515, 0.4294, 0.6515, 0.4294, 0.6515, 0.4294, 0.6515, 0.4226, 0.6082, 0.4226, 0.6082, 0.4226, 0.6082, 0.4226, 0.6082, 0.4294, 0.6082, 0.4354, 0.6146, 0.4354, 0.6146, 0.4294, 0.6082, 0.4226, 0.6082, 0.4167, 0.6146, 0.4167, 0.6146, 0.4226, 0.6082, 0.4294, 0.6082, 0.4354, 0.6146, 0.4354, 0.6146, 0.4294, 0.6082, 0.4226, 0.6082, 0.4226, 0.6082, 0.4226, 0.6082, 0.4226, 0.6082, 0.4294, 0.6515, 0.4294, 0.6515, 0.4294, 0.6515, 0.4294, 0.6515, 0.4354, 0.6451, 0.4294, 0.6515, 0.4294, 0.6515, 0.4354, 0.6451, 0.4354, 0.6451, 0.4354, 0.6451, 0.4354, 0.6451, 0.4354, 0.6451, 0.4226, 0.6515, 0.4167, 0.6451, 0.4167, 0.6451, 0.4226, 0.6515, 0.4354, 0.6146, 0.4354, 0.6146, 0.4354, 0.6146, 0.4354, 0.6146, 0.4167, 0.6146, 0.4226, 0.6082, 0.4226, 0.6082, 0.4167, 0.6146, 0.4294, 0.6082, 0.4294, 0.6082, 0.4294, 0.6082, 0.4294, 0.6082, 0.4354, 0.6146, 0.4294, 0.6082, 0.4294, 0.6082, 0.4354, 0.6146, 0.4167, 0.6146, 0.4167, 0.6146, 0.4167, 0.6146, 0.4167, 0.6146, 0.4354, 0.6451, 0.4294, 0.6515, 0.4294, 0.6515, 0.4354, 0.6451, 0.4294, 0.6082, 0.4354, 0.6146, 0.4354, 0.6146, 0.4294, 0.6082, 0.4167, 0.6146, 0.4226, 0.6082, 0.4226, 0.6082, 0.4167, 0.6146, 0.4226, 0.6515, 0.4167, 0.6451, 0.4167, 0.6451, 0.4226, 0.6515, 0.4354, 0.6451, 0.4354, 0.6451, 0.4354, 0.6451, 0.4354, 0.6451, 0.4226, 0.6515, 0.4167, 0.6451, 0.4167, 0.6451, 0.4226, 0.6515, 0.4354, 0.6146, 0.4354, 0.6146, 0.4354, 0.6146, 0.4354, 0.6146, 0.4167, 0.6146, 0.4226, 0.6082, 0.4226, 0.6082, 0.4167, 0.6146, 0.4294, 0.6082, 0.4294, 0.6082, 0.4294, 0.6082, 0.4294, 0.6082, 0.4354, 0.6146, 0.4294, 0.6082, 0.4294, 0.6082, 0.4354, 0.6146, 0.4167, 0.6146, 0.4167, 0.6146, 0.4167, 0.6146, 0.4167, 0.6146, 0.4294, 0.6515, 0.4354, 0.6451, 0.4354, 0.6451, 0.4294, 0.6515, 0.4167, 0.6451, 0.4167, 0.6451, 0.4167, 0.6451, 0.4167, 0.6451, 0.4167, 0.6451, 0.4226, 0.6515, 0.4226, 0.6515, 0.4167, 0.6451, 0.4226, 0.6515, 0.4226, 0.6515, 0.4226, 0.6515, 0.4226, 0.6515, 0.4226, 0.6082, 0.4167, 0.6146, 0.4167, 0.6146, 0.4226, 0.6082, 0.1164, 0.5, 0.1164, 1.0, 0.05028, 1.0, 0.05028, 0.5, 0.6164, 0.5, 0.6164, 1.0, 0.5503, 1.0, 0.5503, 0.5, 0.4497, 0.5, 0.4497, 1.0, 0.3836, 1.0, 0.3836, 0.5, 0.2831, 0.5, 0.2831, 1.0, 0.2169, 1.0, 0.2169, 0.5, 0.25, 0.09314, 0.3858, 0.1716, 0.3858, 0.1716, 0.25, 0.09314, 0.25, 0.4069, 0.3858, 0.3284, 0.3951, 0.3338, 0.3951, 0.4062, 0.3127, 0.4538, 0.25, 0.4176, 0.7831, 0.5, 0.7831, 1.0, 0.7169, 1.0, 0.7169, 0.5, 0.9497, 0.5, 0.9497, 1.0, 0.8836, 1.0, 0.8836, 0.5, 0.3858, 0.3284, 0.3858, 0.1716, 0.3951, 0.1662, 0.4578, 0.2024, 0.4578, 0.2976, 0.3951, 0.3338, 0.1142, 0.3284, 0.25, 0.4069, 0.25, 0.4176, 0.1873, 0.4538, 0.1049, 0.4062, 0.1049, 0.3338, 0.25, 0.09314, 0.1142, 0.1716, 0.1049, 0.1662, 0.1049, 0.0938, 0.1873, 0.0462, 0.25, 0.0824, 0.1142, 0.1716, 0.1142, 0.3284, 0.1049, 0.3338, 0.04215, 0.2976, 0.04215, 0.2024, 0.1049, 0.1662, 0.6873, 0.4538, 0.8127, 0.4538, 0.8951, 0.4062, 0.9578, 0.2976, 0.9578, 0.2024, 0.8951, 0.0938, 0.8127, 0.0462, 0.6873, 0.0462, 0.6049, 0.0938, 0.5422, 0.2024, 0.5422, 0.2976, 0.6049, 0.4062, 0.3858, 0.1716, 0.25, 0.09314, 0.25, 0.0824, 0.3127, 0.0462, 0.3951, 0.0938, 0.3951, 0.1662, 0.3858, 0.3284, 0.25, 0.4069, 0.1142, 0.3284, 0.1142, 0.1716, 0.25, 0.09314, 0.3858, 0.1716, 0.3858, 0.3284, 0.25, 0.4069, 0.25, 0.4069, 0.3858, 0.3284, 0.25, 0.4069, 0.1142, 0.3284, 0.1142, 0.3284, 0.25, 0.4069, 0.1142, 0.1716, 0.25, 0.09314, 0.25, 0.09314, 0.1142, 0.1716, 0.3858, 0.1716, 0.3858, 0.3284, 0.3858, 0.3284, 0.3858, 0.1716, 0.1142, 0.3284, 0.1142, 0.1716, 0.1142, 0.1716, 0.1142, 0.3284, 0.1164, 0.5, 0.1164, 1.0, 0.05028, 1.0, 0.05028, 0.5, 0.6164, 0.5, 0.6164, 1.0, 0.5503, 1.0, 0.5503, 0.5, 0.4497, 0.5, 0.4497, 1.0, 0.3836, 1.0, 0.3836, 0.5, 0.2831, 0.5, 0.2831, 1.0, 0.2169, 1.0, 0.2169, 0.5, 0.25, 0.09314, 0.3858, 0.1716, 0.3858, 0.1716, 0.25, 0.09314, 0.25, 0.4069, 0.3858, 0.3284, 0.3951, 0.3338, 0.3951, 0.4062, 0.3127, 0.4538, 0.25, 0.4176, 0.7831, 0.5, 0.7831, 1.0, 0.7169, 1.0, 0.7169, 0.5, 0.9497, 0.5, 0.9497, 1.0, 0.8836, 1.0, 0.8836, 0.5, 0.3858, 0.3284, 0.3858, 0.1716, 0.3951, 0.1662, 0.4578, 0.2024, 0.4578, 0.2976, 0.3951, 0.3338, 0.1142, 0.3284, 0.25, 0.4069, 0.25, 0.4176, 0.1873, 0.4538, 0.1049, 0.4062, 0.1049, 0.3338, 0.25, 0.09314, 0.1142, 0.1716, 0.1049, 0.1662, 0.1049, 0.0938, 0.1873, 0.0462, 0.25, 0.0824, 0.1142, 0.1716, 0.1142, 0.3284, 0.1049, 0.3338, 0.04215, 0.2976, 0.04215, 0.2024, 0.1049, 0.1662, 0.6873, 0.4538, 0.8127, 0.4538, 0.8951, 0.4062, 0.9578, 0.2976, 0.9578, 0.2024, 0.8951, 0.0938, 0.8127, 0.0462, 0.6873, 0.0462, 0.6049, 0.0938, 0.5422, 0.2024, 0.5422, 0.2976, 0.6049, 0.4062, 0.3858, 0.1716, 0.25, 0.09314, 0.25, 0.0824, 0.3127, 0.0462, 0.3951, 0.0938, 0.3951, 0.1662, 0.3858, 0.3284, 0.25, 0.4069, 0.1142, 0.3284, 0.1142, 0.1716, 0.25, 0.09314, 0.3858, 0.1716, 0.3858, 0.3284, 0.25, 0.4069, 0.25, 0.4069, 0.3858, 0.3284, 0.25, 0.4069, 0.1142, 0.3284, 0.1142, 0.3284, 0.25, 0.4069, 0.1142, 0.1716, 0.25, 0.09314, 0.25, 0.09314, 0.1142, 0.1716, 0.3858, 0.1716, 0.3858, 0.3284, 0.3858, 0.3284, 0.3858, 0.1716, 0.1142, 0.3284, 0.1142, 0.1716, 0.1142, 0.1716, 0.1142, 0.3284, 0.1164, 0.5, 0.1164, 1.0, 0.05028, 1.0, 0.05028, 0.5, 0.6164, 0.5, 0.6164, 1.0, 0.5503, 1.0, 0.5503, 0.5, 0.4497, 0.5, 0.4497, 1.0, 0.3836, 1.0, 0.3836, 0.5, 0.2831, 0.5, 0.2831, 1.0, 0.2169, 1.0, 0.2169, 0.5, 0.25, 0.09314, 0.3858, 0.1716, 0.3858, 0.1716, 0.25, 0.09314, 0.25, 0.4069, 0.3858, 0.3284, 0.3951, 0.3338, 0.3951, 0.4062, 0.3127, 0.4538, 0.25, 0.4176, 0.7831, 0.5, 0.7831, 1.0, 0.7169, 1.0, 0.7169, 0.5, 0.9497, 0.5, 0.9497, 1.0, 0.8836, 1.0, 0.8836, 0.5, 0.3858, 0.3284, 0.3858, 0.1716, 0.3951, 0.1662, 0.4578, 0.2024, 0.4578, 0.2976, 0.3951, 0.3338, 0.1142, 0.3284, 0.25, 0.4069, 0.25, 0.4176, 0.1873, 0.4538, 0.1049, 0.4062, 0.1049, 0.3338, 0.25, 0.09314, 0.1142, 0.1716, 0.1049, 0.1662, 0.1049, 0.0938, 0.1873, 0.0462, 0.25, 0.0824, 0.1142, 0.1716, 0.1142, 0.3284, 0.1049, 0.3338, 0.04215, 0.2976, 0.04215, 0.2024, 0.1049, 0.1662, 0.6873, 0.4538, 0.8127, 0.4538, 0.8951, 0.4062, 0.9578, 0.2976, 0.9578, 0.2024, 0.8951, 0.0938, 0.8127, 0.0462, 0.6873, 0.0462, 0.6049, 0.0938, 0.5422, 0.2024, 0.5422, 0.2976, 0.6049, 0.4062, 0.3858, 0.1716, 0.25, 0.09314, 0.25, 0.0824, 0.3127, 0.0462, 0.3951, 0.0938, 0.3951, 0.1662, 0.3858, 0.3284, 0.25, 0.4069, 0.1142, 0.3284, 0.1142, 0.1716, 0.25, 0.09314, 0.3858, 0.1716, 0.3858, 0.3284, 0.25, 0.4069, 0.25, 0.4069, 0.3858, 0.3284, 0.25, 0.4069, 0.1142, 0.3284, 0.1142, 0.3284, 0.25, 0.4069, 0.1142, 0.1716, 0.25, 0.09314, 0.25, 0.09314, 0.1142, 0.1716, 0.3858, 0.1716, 0.3858, 0.3284, 0.3858, 0.3284, 0.3858, 0.1716, 0.1142, 0.3284, 0.1142, 0.1716, 0.1142, 0.1716, 0.1142, 0.3284, 0.1164, 0.5, 0.1164, 1.0, 0.05028, 1.0, 0.05028, 0.5, 0.6164, 0.5, 0.6164, 1.0, 0.5503, 1.0, 0.5503, 0.5, 0.4497, 0.5, 0.4497, 1.0, 0.3836, 1.0, 0.3836, 0.5, 0.2831, 0.5, 0.2831, 1.0, 0.2169, 1.0, 0.2169, 0.5, 0.25, 0.09314, 0.3858, 0.1716, 0.3858, 0.1716, 0.25, 0.09314, 0.25, 0.4069, 0.3858, 0.3284, 0.3951, 0.3338, 0.3951, 0.4062, 0.3127, 0.4538, 0.25, 0.4176, 0.7831, 0.5, 0.7831, 1.0, 0.7169, 1.0, 0.7169, 0.5, 0.9497, 0.5, 0.9497, 1.0, 0.8836, 1.0, 0.8836, 0.5, 0.3858, 0.3284, 0.3858, 0.1716, 0.3951, 0.1662, 0.4578, 0.2024, 0.4578, 0.2976, 0.3951, 0.3338, 0.1142, 0.3284, 0.25, 0.4069, 0.25, 0.4176, 0.1873, 0.4538, 0.1049, 0.4062, 0.1049, 0.3338, 0.25, 0.09314, 0.1142, 0.1716, 0.1049, 0.1662, 0.1049, 0.0938, 0.1873, 0.0462, 0.25, 0.0824, 0.1142, 0.1716, 0.1142, 0.3284, 0.1049, 0.3338, 0.04215, 0.2976, 0.04215, 0.2024, 0.1049, 0.1662, 0.3858, 0.1716, 0.25, 0.09314, 0.25, 0.0824, 0.3127, 0.0462, 0.3951, 0.0938, 0.3951, 0.1662, 0.3858, 0.3284, 0.25, 0.4069, 0.1142, 0.3284, 0.1142, 0.1716, 0.25, 0.09314, 0.3858, 0.1716, 0.3858, 0.3284, 0.25, 0.4069, 0.25, 0.4069, 0.3858, 0.3284, 0.25, 0.4069, 0.1142, 0.3284, 0.1142, 0.3284, 0.25, 0.4069, 0.1142, 0.1716, 0.25, 0.09314, 0.25, 0.09314, 0.1142, 0.1716, 0.3858, 0.1716, 0.3858, 0.3284, 0.3858, 0.3284, 0.3858, 0.1716, 0.1142, 0.3284, 0.1142, 0.1716, 0.1142, 0.1716, 0.1142, 0.3284, 0.4578, 0.2976, 0.4265, 0.3519, 0.3951, 0.3338, 0.3127, 0.4538, 0.25, 0.4538, 0.25, 0.4176, 0.4265, 0.1481, 0.4578, 0.2024, 0.3951, 0.1662, 0.25, 0.0462, 0.3127, 0.0462, 0.25, 0.0824, 0.07351, 0.1481, 0.1049, 0.0938, 0.1049, 0.1662, 0.1049, 0.4062, 0.07351, 0.3519, 0.1049, 0.3338, 0.4578, 0.2976, 0.4265, 0.3519, 0.3951, 0.3338, 0.3127, 0.4538, 0.25, 0.4538, 0.25, 0.4176, 0.4265, 0.1481, 0.4578, 0.2024, 0.3951, 0.1662, 0.25, 0.0462, 0.3127, 0.0462, 0.25, 0.0824, 0.07351, 0.1481, 0.1049, 0.0938, 0.1049, 0.1662, 0.1049, 0.4062, 0.07351, 0.3519, 0.1049, 0.3338, 0.4578, 0.2976, 0.4265, 0.3519, 0.3951, 0.3338, 0.3127, 0.4538, 0.25, 0.4538, 0.25, 0.4176, 0.4265, 0.1481, 0.4578, 0.2024, 0.3951, 0.1662, 0.25, 0.0462, 0.3127, 0.0462, 0.25, 0.0824, 0.07351, 0.1481, 0.1049, 0.0938, 0.1049, 0.1662, 0.1049, 0.4062, 0.07351, 0.3519, 0.1049, 0.3338, 0.4578, 0.2976, 0.4265, 0.3519, 0.3951, 0.3338, 0.3127, 0.4538, 0.25, 0.4538, 0.25, 0.4176, 0.4265, 0.1481, 0.4578, 0.2024, 0.3951, 0.1662, 0.25, 0.0462, 0.3127, 0.0462, 0.25, 0.0824, 0.07351, 0.1481, 0.1049, 0.0938, 0.1049, 0.1662, 0.1049, 0.4062, 0.07351, 0.3519, 0.1049, 0.3338, 1.0, 0.5, 1.0, 1.0, 0.9497, 1.0, 0.9497, 0.5, 0.7831, 1.0, 0.7831, 0.5, 0.8836, 0.5, 0.8836, 1.0, 0.6164, 1.0, 0.6164, 0.5, 0.7169, 0.5, 0.7169, 1.0, 0.4497, 1.0, 0.4497, 0.5, 0.5503, 0.5, 0.5503, 1.0, 0.2831, 1.0, 0.2831, 0.5, 0.3836, 0.5, 0.3836, 1.0, 0.1164, 1.0, 0.1164, 0.5, 0.2169, 0.5, 0.2169, 1.0, 1.0, 0.5, 1.0, 1.0, 0.9497, 1.0, 0.9497, 0.5, 0.7831, 1.0, 0.7831, 0.5, 0.8836, 0.5, 0.8836, 1.0, 0.6164, 1.0, 0.6164, 0.5, 0.7169, 0.5, 0.7169, 1.0, 0.4497, 1.0, 0.4497, 0.5, 0.5503, 0.5, 0.5503, 1.0, 0.2831, 1.0, 0.2831, 0.5, 0.3836, 0.5, 0.3836, 1.0, 0.1164, 1.0, 0.1164, 0.5, 0.2169, 0.5, 0.2169, 1.0, 1.0, 0.5, 1.0, 1.0, 0.9497, 1.0, 0.9497, 0.5, 0.7831, 1.0, 0.7831, 0.5, 0.8836, 0.5, 0.8836, 1.0, 0.6164, 1.0, 0.6164, 0.5, 0.7169, 0.5, 0.7169, 1.0, 0.4497, 1.0, 0.4497, 0.5, 0.5503, 0.5, 0.5503, 1.0, 0.2831, 1.0, 0.2831, 0.5, 0.3836, 0.5, 0.3836, 1.0, 0.1164, 1.0, 0.1164, 0.5, 0.2169, 0.5, 0.2169, 1.0, 1.0, 0.5, 1.0, 1.0, 0.9497, 1.0, 0.9497, 0.5, 0.7831, 1.0, 0.7831, 0.5, 0.8836, 0.5, 0.8836, 1.0, 0.6164, 1.0, 0.6164, 0.5, 0.7169, 0.5, 0.7169, 1.0, 0.4497, 1.0, 0.4497, 0.5, 0.5503, 0.5, 0.5503, 1.0, 0.2831, 1.0, 0.2831, 0.5, 0.3836, 0.5, 0.3836, 1.0, 0.1164, 1.0, 0.1164, 0.5, 0.2169, 0.5, 0.2169, 1.0, 0.6873, 0.4538, 0.8127, 0.4538, 0.8951, 0.4062, 0.9578, 0.2976, 0.9578, 0.2024, 0.8951, 0.0938, 0.8127, 0.0462, 0.6873, 0.0462, 0.6049, 0.0938, 0.5422, 0.2024, 0.5422, 0.2976, 0.6049, 0.4062])
me_cylinder.materials.append(mat_material_002)
me_cylinder.materials.append(mat_material_003)
me_cylinder.update()
me_cylinder_001 = bpy.data.meshes.new('Cylinder.001')
me_cylinder_001.from_pydata([(0.04782, 0.1154, 1.879), (-0.04782, 0.1154, 1.879), (0.1154, 0.04782, 1.879), (0.1154, -0.04782, 1.879), (0.04782, -0.1154, 1.879), (-0.04782, -0.1154, 1.879), (-0.1154, -0.04782, 1.879), (-0.1154, 0.04782, 1.879), (0.02035, 0.04913, 2.006), (-0.02035, 0.04913, 2.006), (0.04913, 0.02035, 2.006), (0.04913, -0.02035, 2.006), (0.02035, -0.04913, 2.006), (-0.02035, -0.04913, 2.006), (-0.04913, -0.02035, 2.006), (-0.04913, 0.02035, 2.006), (0.2617, 1.592, 1.844), (-0.2617, 1.592, 1.844), (1.592, -0.2617, 1.844), (1.592, 0.2617, 1.844), (-0.2617, -1.592, 1.844), (0.2617, -1.592, 1.844), (-1.592, 0.2617, 1.844), (-1.592, -0.2617, 1.844), (0.2617, 1.592, 2.003), (-0.2617, 1.592, 2.003), (1.592, -0.2617, 2.003), (1.592, 0.2617, 2.003), (-0.2617, -1.592, 2.003), (0.2617, -1.592, 2.003), (-1.592, 0.2617, 2.003), (-1.592, -0.2617, 2.003), (0.2617, 1.646, 1.844), (-0.2617, 1.646, 1.844), (1.646, -0.2617, 1.844), (1.646, 0.2617, 1.844), (-0.2617, -1.646, 1.844), (0.2617, -1.646, 1.844), (-1.646, 0.2617, 1.844), (-1.646, -0.2617, 1.844), (0.2617, 1.646, 2.003), (-0.2617, 1.646, 2.003), (1.646, -0.2617, 2.003), (1.646, 0.2617, 2.003), (-0.2617, -1.646, 2.003), (0.2617, -1.646, 2.003), (-1.646, 0.2617, 2.003), (-1.646, -0.2617, 2.003), (0.08788, 0.0364, 1.798), (-0.0364, 0.08788, 1.798), (-0.08788, 0.0364, 1.798), (-0.0364, -0.08788, 1.798), (0.08788, -0.0364, 1.798), (0.0364, 0.08788, 1.798), (-0.08788, -0.0364, 1.798), (0.0364, -0.08788, 1.798), (-0.1547, -0.8537, 1.862), (-0.149, -0.8399, 1.985), (0.1547, -0.8537, 1.862), (0.149, -0.8399, 1.985), (-0.149, 0.8399, 1.985), (-0.1547, 0.8537, 1.862), (0.1547, 0.8537, 1.862), (0.149, 0.8399, 1.985), (-0.8537, -0.1547, 1.862), (-0.8537, 0.1547, 1.862), (-0.8399, 0.149, 1.985), (-0.8399, -0.149, 1.985), (0.8537, 0.1547, 1.862), (0.8537, -0.1547, 1.862), (0.8399, -0.149, 1.985), (0.8399, 0.149, 1.985), (0.0364, 0.08788, 1.968), (-0.0364, 0.08788, 1.968), (0.08788, 0.0364, 1.968), (0.08788, -0.0364, 1.968), (0.0364, -0.08788, 1.968), (-0.0364, -0.08788, 1.968), (-0.08788, -0.0364, 1.968), (-0.08788, 0.0364, 1.968)], [], [(52, 48, 2, 3), (68, 71, 27, 19), (53, 49, 1, 0), (49, 50, 7, 1), (54, 51, 5, 6), (55, 52, 3, 4), (48, 53, 0, 2), (50, 54, 6, 7), (51, 55, 4, 5), (8, 9, 15, 14, 13, 12, 11, 10), (71, 70, 26, 27), (57, 56, 20, 28), (1, 7, 79, 73), (6, 5, 77, 78), (4, 3, 75, 76), (2, 0, 72, 74), (69, 68, 19, 18), (16, 17, 33, 32), (31, 30, 46, 47), (30, 22, 38, 46), (29, 28, 44, 45), (56, 58, 21, 20), (70, 69, 18, 26), (59, 57, 28, 29), (61, 60, 25, 17), (65, 64, 23, 22), (63, 62, 16, 24), (67, 66, 30, 31), (62, 61, 17, 16), (66, 65, 22, 30), (60, 63, 24, 25), (64, 67, 31, 23), (58, 59, 29, 21), (36, 37, 45, 44), (34, 35, 43, 42), (32, 33, 41, 40), (38, 39, 47, 46), (23, 31, 47, 39), (21, 29, 45, 37), (18, 19, 35, 34), (28, 20, 36, 44), (20, 21, 37, 36), (19, 27, 43, 35), (22, 23, 39, 38), (26, 18, 34, 42), (25, 24, 40, 41), (17, 25, 41, 33), (27, 26, 42, 43), (24, 16, 32, 40), (4, 76, 59, 58), (76, 77, 57, 59), (5, 4, 58, 56), (77, 5, 56, 57), (73, 72, 63, 60), (0, 1, 61, 62), (72, 0, 62, 63), (1, 73, 60, 61), (6, 78, 67, 64), (79, 7, 65, 66), (78, 79, 66, 67), (7, 6, 64, 65), (75, 3, 69, 70), (3, 2, 68, 69), (74, 75, 70, 71), (2, 74, 71, 68), (9, 8, 72, 73), (8, 10, 74, 72), (10, 11, 75, 74), (11, 12, 76, 75), (12, 13, 77, 76), (13, 14, 78, 77), (14, 15, 79, 78), (15, 9, 73, 79)])
_uv = me_cylinder_001.uv_layers.new(name='UVMap')
_uv.uv.foreach_set('vector', [0.2536, 0.5205, 0.2534, 0.5128, 0.262, 0.5114, 0.2622, 0.5215, 0.636, 0.8136, 0.623, 0.815, 0.6208, 0.7358, 0.6376, 0.7358, 0.8477, 0.4569, 0.8476, 0.4492, 0.8561, 0.4478, 0.8564, 0.4579, 0.8476, 0.4492, 0.8473, 0.4438, 0.8558, 0.4407, 0.8561, 0.4478, 0.8558, 0.7025, 0.8555, 0.6971, 0.864, 0.694, 0.8644, 0.7011, 0.564, 0.9002, 0.5638, 0.8948, 0.5722, 0.8917, 0.5726, 0.8988, 0.2534, 0.5128, 0.2531, 0.5074, 0.2616, 0.5043, 0.262, 0.5114, 0.856, 0.7102, 0.8558, 0.7025, 0.8644, 0.7011, 0.8646, 0.7111, 0.5642, 0.9079, 0.564, 0.9002, 0.5726, 0.8988, 0.5729, 0.9088, 0.1595, 0.1668, 0.1564, 0.1638, 0.1564, 0.1595, 0.1595, 0.1564, 0.1638, 0.1564, 0.1668, 0.1595, 0.1668, 0.1638, 0.1638, 0.1668, 0.2131, 0.2353, 0.2353, 0.2131, 0.2998, 0.2608, 0.2608, 0.2998, 0.8735, 0.6173, 0.8605, 0.6162, 0.8569, 0.5385, 0.8737, 0.5381, 0.8561, 0.4478, 0.8558, 0.4407, 0.8651, 0.4433, 0.8654, 0.4487, 0.8644, 0.7011, 0.864, 0.694, 0.8734, 0.6966, 0.8737, 0.702, 0.5726, 0.8988, 0.5722, 0.8917, 0.5816, 0.8943, 0.5819, 0.8997, 0.262, 0.5114, 0.2616, 0.5043, 0.271, 0.507, 0.2713, 0.5124, 0.7444, 0.09727, 0.777, 0.09727, 0.7882, 0.1751, 0.7331, 0.1751, 0.8272, 0.1751, 0.8823, 0.1751, 0.8823, 0.1808, 0.8272, 0.1808, 0.06249, 0.02349, 0.02349, 0.06249, 0.01947, 0.05847, 0.05847, 0.01947, 0.8654, 0.2848, 0.8486, 0.2852, 0.8485, 0.2795, 0.8653, 0.2791, 0.2998, 0.06249, 0.2608, 0.02349, 0.2648, 0.01947, 0.3038, 0.05847, 0.7971, 0.3626, 0.7645, 0.3626, 0.7532, 0.2848, 0.8083, 0.2848, 0.5818, 0.815, 0.5687, 0.8139, 0.5651, 0.7362, 0.5819, 0.7358, 0.2353, 0.1101, 0.2131, 0.08793, 0.2608, 0.02349, 0.2998, 0.06249, 0.6917, 0.8136, 0.6787, 0.815, 0.6765, 0.7358, 0.6933, 0.7358, 0.8053, 0.6159, 0.7727, 0.6159, 0.7615, 0.5381, 0.8166, 0.5381, 0.2711, 0.4277, 0.2581, 0.4266, 0.2545, 0.3488, 0.2713, 0.3484, 0.1101, 0.08793, 0.08793, 0.1101, 0.02349, 0.06249, 0.06249, 0.02349, 0.8384, 0.09727, 0.8711, 0.09727, 0.8823, 0.1751, 0.8272, 0.1751, 0.8653, 0.364, 0.8522, 0.3629, 0.8486, 0.2852, 0.8654, 0.2848, 0.08793, 0.2131, 0.1101, 0.2353, 0.06249, 0.2998, 0.02349, 0.2608, 0.7766, 0.8161, 0.7636, 0.8175, 0.7615, 0.7383, 0.7782, 0.7383, 0.1914, 0.8244, 0.1783, 0.8258, 0.1762, 0.7466, 0.193, 0.7466, 0.9294, 0.5324, 0.9294, 0.5875, 0.9126, 0.5875, 0.9126, 0.5324, 0.9294, 0.6265, 0.9294, 0.6816, 0.9126, 0.6816, 0.9126, 0.6265, 0.938, 0.01947, 0.938, 0.07462, 0.9213, 0.07462, 0.9213, 0.01947, 0.1161, 0.8785, 0.1161, 0.9336, 0.0993, 0.9336, 0.0993, 0.8785, 0.7782, 0.7383, 0.7615, 0.7383, 0.7615, 0.7326, 0.7782, 0.7326, 0.193, 0.7466, 0.1762, 0.7466, 0.1762, 0.7409, 0.193, 0.7409, 0.7331, 0.1751, 0.7882, 0.1751, 0.7882, 0.1808, 0.7331, 0.1808, 0.8737, 0.5381, 0.8569, 0.5385, 0.8568, 0.5328, 0.8735, 0.5324, 0.8083, 0.2848, 0.7532, 0.2848, 0.7532, 0.2791, 0.8083, 0.2791, 0.6376, 0.7358, 0.6208, 0.7358, 0.6208, 0.7301, 0.6376, 0.7301, 0.8166, 0.5381, 0.7615, 0.5381, 0.7615, 0.5324, 0.8166, 0.5324, 0.5819, 0.7358, 0.5651, 0.7362, 0.565, 0.7305, 0.5817, 0.7301, 0.02349, 0.2608, 0.06249, 0.2998, 0.05847, 0.3038, 0.01947, 0.2648, 0.6933, 0.7358, 0.6765, 0.7358, 0.6765, 0.7301, 0.6933, 0.7301, 0.2608, 0.2998, 0.2998, 0.2608, 0.3038, 0.2648, 0.2648, 0.3038, 0.2713, 0.3484, 0.2545, 0.3488, 0.2543, 0.3431, 0.2711, 0.3427, 0.1898, 0.9022, 0.1805, 0.9051, 0.1783, 0.8258, 0.1914, 0.8244, 0.1709, 0.1578, 0.1655, 0.1524, 0.2131, 0.08793, 0.2353, 0.1101, 0.7858, 0.4404, 0.7757, 0.4404, 0.7645, 0.3626, 0.7971, 0.3626, 0.8734, 0.6966, 0.864, 0.694, 0.8605, 0.6162, 0.8735, 0.6173, 0.1524, 0.1655, 0.1578, 0.1709, 0.1101, 0.2353, 0.08793, 0.2131, 0.8497, 0.01947, 0.8598, 0.01947, 0.8711, 0.09727, 0.8384, 0.09727, 0.271, 0.507, 0.2616, 0.5043, 0.2581, 0.4266, 0.2711, 0.4277, 0.6901, 0.8914, 0.6808, 0.8943, 0.6787, 0.815, 0.6917, 0.8136, 0.7751, 0.8939, 0.7658, 0.8968, 0.7636, 0.8175, 0.7766, 0.8161, 0.8651, 0.4433, 0.8558, 0.4407, 0.8522, 0.3629, 0.8653, 0.364, 0.1578, 0.1524, 0.1524, 0.1578, 0.08793, 0.1101, 0.1101, 0.08793, 0.7941, 0.6937, 0.784, 0.6937, 0.7727, 0.6159, 0.8053, 0.6159, 0.5816, 0.8943, 0.5722, 0.8917, 0.5687, 0.8139, 0.5818, 0.815, 0.7556, 0.01947, 0.7657, 0.01947, 0.777, 0.09727, 0.7444, 0.09727, 0.1655, 0.1709, 0.1709, 0.1655, 0.2353, 0.2131, 0.2131, 0.2353, 0.6344, 0.8914, 0.6251, 0.8943, 0.623, 0.815, 0.636, 0.8136, 0.1564, 0.1638, 0.1595, 0.1668, 0.1578, 0.1709, 0.1524, 0.1655, 0.1595, 0.1668, 0.1638, 0.1668, 0.1655, 0.1709, 0.1578, 0.1709, 0.1638, 0.1668, 0.1668, 0.1638, 0.1709, 0.1655, 0.1655, 0.1709, 0.1668, 0.1638, 0.1668, 0.1595, 0.1709, 0.1578, 0.1709, 0.1655, 0.1668, 0.1595, 0.1638, 0.1564, 0.1655, 0.1524, 0.1709, 0.1578, 0.1638, 0.1564, 0.1595, 0.1564, 0.1578, 0.1524, 0.1655, 0.1524, 0.1595, 0.1564, 0.1564, 0.1595, 0.1524, 0.1578, 0.1578, 0.1524, 0.1564, 0.1595, 0.1564, 0.1638, 0.1524, 0.1655, 0.1524, 0.1578])
me_cylinder_001.materials.append(mat_material_002)
me_cylinder_001.update()
me_cylinder_002 = bpy.data.meshes.new('Cylinder.002')
me_cylinder_002.from_pydata([(-8.542e-08, -0.9539, 1.381), (0.1456, -0.9539, 1.32), (-8.542e-08, -0.7848, 1.381), (-8.542e-08, -0.9274, 1.381), (0.1456, -0.7848, 1.32), (0.1456, -0.9274, 1.32), (0.206, -0.7848, 1.175), (0.206, -0.9274, 1.175), (0.1456, -0.7848, 1.029), (0.1456, -0.9274, 1.029), (-8.542e-08, -0.7848, 0.9687), (-8.542e-08, -0.9274, 0.9687), (-0.1456, -0.7848, 1.029), (-0.1456, -0.9274, 1.029), (-0.206, -0.7848, 1.175), (-0.206, -0.9274, 1.175), (-0.1456, -0.7848, 1.32), (-0.1456, -0.9274, 1.32), (0.206, -0.9539, 1.175), (0.1456, -0.9539, 1.029), (-8.542e-08, -0.9539, 0.9687), (-0.1456, -0.9539, 1.029), (-0.206, -0.9539, 1.175), (-0.1456, -0.9539, 1.32), (-0.1872, -0.9564, 0.9875), (-0.1872, -0.9249, 0.9875), (-8.492e-08, -0.9564, 0.91), (-8.492e-08, -0.9249, 0.91), (-8.492e-08, -0.9564, 1.439), (-0.1872, -0.9564, 1.362), (-0.2647, -0.9564, 1.175), (0.1872, -0.9249, 1.362), (-8.492e-08, -0.9249, 1.439), (-0.1872, -0.9249, 1.362), (0.2647, -0.9249, 1.175), (-0.2647, -0.9249, 1.175), (0.1872, -0.9249, 0.9875), (0.1872, -0.9564, 0.9875), (0.2647, -0.9564, 1.175), (0.1872, -0.9564, 1.362), (-8.512e-08, -0.9281, 1.381), (-0.1456, -0.9281, 1.32), (-0.206, -0.9281, 1.175), (-0.1456, -0.9281, 1.029), (-8.512e-08, -0.9281, 0.9687), (0.1456, -0.9281, 1.029), (0.206, -0.9281, 1.175), (0.1456, -0.9281, 1.32), (-8.542e-08, -0.2598, 1.381), (0.1456, -0.2598, 1.32), (0.206, -0.2598, 1.175), (0.1456, -0.2598, 1.029), (-8.542e-08, -0.2598, 0.9687), (-0.1456, -0.2598, 1.029), (-0.206, -0.2598, 1.175), (-0.1456, -0.2598, 1.32), (-8.542e-08, 0.02062, 1.381), (0.1456, 0.02062, 1.32), (0.206, 0.02062, 1.175), (0.1456, 0.02062, 1.029), (-8.542e-08, 0.02062, 0.9687), (-0.1456, 0.02062, 1.029), (-0.206, 0.02062, 1.175), (-0.1456, 0.02062, 1.32), (-8.604e-08, -0.8247, 1.381), (-8.554e-08, -0.8222, 1.439), (0.1456, -0.8247, 1.32), (0.206, -0.8247, 1.175), (0.1456, -0.8247, 1.029), (-0.1872, -0.8222, 0.9875), (-0.1456, -0.8247, 1.029), (-8.604e-08, -0.8247, 0.9687), (-8.554e-08, -0.8222, 0.91), (0.2647, -0.8222, 1.175), (-0.206, -0.8247, 1.175), (0.1872, -0.8222, 1.362), (-0.1456, -0.8247, 1.32), (0.1872, -0.8222, 0.9875), (-0.2647, -0.8222, 1.175), (-0.1872, -0.8222, 1.362), (-9.712e-08, -0.6097, 1.381), (-0.1456, -0.6097, 1.32), (-0.206, -0.6097, 1.175), (-0.1456, -0.6097, 1.029), (-9.712e-08, -0.6097, 0.9687), (0.1456, -0.6097, 1.029), (0.206, -0.6097, 1.175), (0.1456, -0.6097, 1.32), (-9.694e-08, -0.625, 1.352), (-0.1255, -0.625, 1.3), (-0.1775, -0.625, 1.175), (-0.1255, -0.625, 1.049), (-9.694e-08, -0.625, 0.9972), (0.1255, -0.625, 1.049), (0.1775, -0.625, 1.175), (0.1255, -0.625, 1.3), (-9.627e-08, -0.6401, 1.248), (-0.05199, -0.6401, 1.227), (-0.07353, -0.6401, 1.175), (-0.05199, -0.6401, 1.123), (-9.627e-08, -0.6401, 1.101), (0.05199, -0.6401, 1.123), (0.07353, -0.6401, 1.175), (0.05199, -0.6401, 1.227)], [], [(34, 36, 77, 73), (2, 3, 5, 4), (5, 3, 64, 66), (4, 5, 7, 6), (0, 1, 39, 28), (6, 7, 9, 8), (19, 20, 26, 37), (8, 9, 11, 10), (27, 25, 69, 72), (10, 11, 13, 12), (22, 23, 29, 30), (12, 13, 15, 14), (13, 11, 71, 70), (14, 15, 17, 16), (33, 32, 65, 79), (16, 17, 3, 2), (16, 2, 48, 55), (34, 31, 39, 38), (25, 27, 26, 24), (32, 33, 29, 28), (27, 36, 37, 26), (33, 35, 30, 29), (36, 34, 38, 37), (31, 32, 28, 39), (35, 25, 24, 30), (20, 21, 24, 26), (1, 18, 38, 39), (7, 5, 66, 67), (35, 33, 79, 78), (31, 34, 73, 75), (21, 22, 30, 24), (18, 19, 37, 38), (23, 0, 28, 29), (1, 0, 40, 47), (21, 20, 44, 43), (23, 22, 42, 41), (18, 1, 47, 46), (22, 21, 43, 42), (0, 23, 41, 40), (19, 18, 46, 45), (20, 19, 45, 44), (41, 42, 82, 81), (43, 44, 84, 83), (45, 46, 86, 85), (47, 40, 80, 87), (40, 41, 81, 80), (42, 43, 83, 82), (44, 45, 85, 84), (46, 47, 87, 86), (49, 50, 58, 57), (6, 8, 51, 50), (14, 16, 55, 54), (8, 10, 52, 51), (10, 12, 53, 52), (2, 4, 49, 48), (4, 6, 50, 49), (12, 14, 54, 53), (56, 57, 58, 59, 60, 61, 62, 63), (54, 55, 63, 62), (52, 53, 61, 60), (50, 51, 59, 58), (48, 49, 57, 56), (55, 48, 56, 63), (53, 54, 62, 61), (51, 52, 60, 59), (76, 74, 78, 79), (71, 68, 77, 72), (66, 64, 65, 75), (70, 71, 72, 69), (67, 66, 75, 73), (68, 67, 73, 77), (74, 70, 69, 78), (64, 76, 79, 65), (11, 9, 68, 71), (17, 15, 74, 76), (32, 31, 75, 65), (25, 35, 78, 69), (9, 7, 67, 68), (36, 27, 72, 77), (15, 13, 70, 74), (3, 17, 76, 64), (82, 83, 91, 90), (92, 93, 101, 100), (86, 87, 95, 94), (81, 82, 90, 89), (83, 84, 92, 91), (87, 80, 88, 95), (84, 85, 93, 92), (85, 86, 94, 93), (80, 81, 89, 88), (103, 96, 97, 98, 99, 100, 101, 102), (90, 91, 99, 98), (88, 89, 97, 96), (95, 88, 96, 103), (93, 94, 102, 101), (91, 92, 100, 99), (89, 90, 98, 97), (94, 95, 103, 102)])
me_cylinder_002.polygons.foreach_set('material_index', [0, 0, 0, 0, 0, 0, 0, 0, 0, 0, 0, 0, 0, 0, 0, 0, 0, 0, 0, 0, 0, 0, 0, 0, 0, 0, 0, 0, 0, 0, 0, 0, 0, 0, 0, 0, 0, 0, 0, 0, 0, 0, 0, 0, 0, 0, 0, 0, 0, 0, 0, 0, 0, 0, 0, 0, 0, 0, 0, 0, 0, 0, 0, 0, 0, 0, 0, 0, 0, 0, 0, 0, 0, 0, 0, 0, 0, 0, 0, 0, 0, 1, 1, 1, 1, 1, 1, 1, 1, 1, 1, 1, 1, 1, 1, 1, 1, 1])
_uv = me_cylinder_002.uv_layers.new(name='UVMap')
_uv.uv.foreach_set('vector', [0.8557, 0.7987, 0.8555, 0.8362, 0.8555, 0.8362, 0.8557, 0.7987, 0.06037, 0.7913, 0.01947, 0.7913, 0.01947, 0.7495, 0.06037, 0.7495, 0.01947, 0.7495, 0.01947, 0.7913, 0.01947, 0.7913, 0.01947, 0.7495, 0.3427, 0.7663, 0.3836, 0.7661, 0.3838, 0.8112, 0.3429, 0.8113, 0.6898, 0.05576, 0.6579, 0.02379, 0.6597, 0.01947, 0.6942, 0.05397, 0.3429, 0.8113, 0.3838, 0.8112, 0.3836, 0.8459, 0.3427, 0.846, 0.5807, 0.05576, 0.5807, 0.101, 0.5764, 0.1028, 0.5764, 0.05397, 0.4227, 0.7662, 0.4636, 0.7661, 0.4637, 0.8113, 0.4228, 0.8114, 0.9023, 0.7989, 0.9022, 0.8344, 0.9022, 0.8344, 0.9023, 0.7989, 0.4228, 0.8114, 0.4637, 0.8113, 0.4636, 0.8443, 0.4227, 0.8443, 0.6579, 0.1329, 0.6898, 0.101, 0.6942, 0.1028, 0.6597, 0.1373, 0.273, 0.8243, 0.2321, 0.8243, 0.2319, 0.7835, 0.2728, 0.7836, 0.4636, 0.8443, 0.4637, 0.8113, 0.4637, 0.8113, 0.4636, 0.8443, 0.2728, 0.7836, 0.2319, 0.7835, 0.2321, 0.7409, 0.273, 0.7409, 0.5102, 0.8563, 0.5102, 0.8112, 0.5102, 0.8112, 0.5102, 0.8563, 0.06037, 0.8331, 0.01947, 0.8331, 0.01947, 0.7913, 0.06037, 0.7913, 0.06037, 0.8331, 0.06037, 0.7913, 0.06037, 0.7913, 0.06037, 0.8331, 0.8557, 0.7987, 0.8555, 0.7501, 0.8631, 0.7501, 0.8633, 0.7987, 0.9022, 0.8344, 0.9023, 0.7989, 0.9099, 0.7989, 0.9098, 0.8344, 0.5102, 0.8112, 0.5102, 0.8563, 0.5026, 0.8563, 0.5026, 0.8112, 0.9023, 0.7989, 0.9022, 0.7501, 0.9098, 0.7501, 0.9099, 0.7989, 0.1071, 0.7495, 0.1069, 0.7956, 0.0993, 0.7956, 0.09954, 0.7495, 0.8555, 0.8362, 0.8557, 0.7987, 0.8633, 0.7987, 0.8631, 0.8362, 0.5102, 0.7661, 0.5102, 0.8112, 0.5026, 0.8112, 0.5026, 0.7661, 0.1069, 0.7956, 0.1071, 0.8395, 0.09954, 0.8395, 0.0993, 0.7956, 0.5807, 0.101, 0.6127, 0.1329, 0.6109, 0.1373, 0.5764, 0.1028, 0.6579, 0.02379, 0.6127, 0.02379, 0.6109, 0.01947, 0.6597, 0.01947, 0.3838, 0.8112, 0.3836, 0.7661, 0.3836, 0.7661, 0.3838, 0.8112, 0.1069, 0.7956, 0.1071, 0.7495, 0.1071, 0.7495, 0.1069, 0.7956, 0.8555, 0.7501, 0.8557, 0.7987, 0.8557, 0.7987, 0.8555, 0.7501, 0.6127, 0.1329, 0.6579, 0.1329, 0.6597, 0.1373, 0.6109, 0.1373, 0.6127, 0.02379, 0.5807, 0.05576, 0.5764, 0.05397, 0.6109, 0.01947, 0.6898, 0.101, 0.6898, 0.05576, 0.6942, 0.05397, 0.6942, 0.1028, 0.6579, 0.02379, 0.6898, 0.05576, 0.6898, 0.05576, 0.6579, 0.02379, 0.6127, 0.1329, 0.5807, 0.101, 0.5807, 0.101, 0.6127, 0.1329, 0.6898, 0.101, 0.6579, 0.1329, 0.6579, 0.1329, 0.6898, 0.101, 0.6127, 0.02379, 0.6579, 0.02379, 0.6579, 0.02379, 0.6127, 0.02379, 0.6579, 0.1329, 0.6127, 0.1329, 0.6127, 0.1329, 0.6579, 0.1329, 0.6898, 0.05576, 0.6898, 0.101, 0.6898, 0.101, 0.6898, 0.05576, 0.5807, 0.05576, 0.6127, 0.02379, 0.6127, 0.02379, 0.5807, 0.05576, 0.5807, 0.101, 0.5807, 0.05576, 0.5807, 0.05576, 0.5807, 0.101, 0.6898, 0.101, 0.6579, 0.1329, 0.6579, 0.1329, 0.6898, 0.101, 0.6127, 0.1329, 0.5807, 0.101, 0.5807, 0.101, 0.6127, 0.1329, 0.5807, 0.05576, 0.6127, 0.02379, 0.6127, 0.02379, 0.5807, 0.05576, 0.6579, 0.02379, 0.6898, 0.05576, 0.6898, 0.05576, 0.6579, 0.02379, 0.6898, 0.05576, 0.6898, 0.101, 0.6898, 0.101, 0.6898, 0.05576, 0.6579, 0.1329, 0.6127, 0.1329, 0.6127, 0.1329, 0.6579, 0.1329, 0.5807, 0.101, 0.5807, 0.05576, 0.5807, 0.05576, 0.5807, 0.101, 0.6127, 0.02379, 0.6579, 0.02379, 0.6579, 0.02379, 0.6127, 0.02379, 0.3427, 0.7663, 0.3429, 0.8113, 0.3429, 0.8113, 0.3427, 0.7663, 0.3429, 0.8113, 0.3427, 0.846, 0.3427, 0.846, 0.3429, 0.8113, 0.2728, 0.7836, 0.273, 0.7409, 0.273, 0.7409, 0.2728, 0.7836, 0.4227, 0.7662, 0.4228, 0.8114, 0.4228, 0.8114, 0.4227, 0.7662, 0.4228, 0.8114, 0.4227, 0.8443, 0.4227, 0.8443, 0.4228, 0.8114, 0.06037, 0.7913, 0.06037, 0.7495, 0.06037, 0.7495, 0.06037, 0.7913, 0.3427, 0.7663, 0.3429, 0.8113, 0.3429, 0.8113, 0.3427, 0.7663, 0.273, 0.8243, 0.2728, 0.7836, 0.2728, 0.7836, 0.273, 0.8243, 0.2854, 0.6248, 0.2854, 0.67, 0.2534, 0.7019, 0.2082, 0.7019, 0.1762, 0.67, 0.1762, 0.6248, 0.2082, 0.5928, 0.2534, 0.5928, 0.2728, 0.7836, 0.273, 0.7409, 0.273, 0.7409, 0.2728, 0.7836, 0.4228, 0.8114, 0.4227, 0.8443, 0.4227, 0.8443, 0.4228, 0.8114, 0.3429, 0.8113, 0.3427, 0.846, 0.3427, 0.846, 0.3429, 0.8113, 0.06037, 0.7913, 0.06037, 0.7495, 0.06037, 0.7495, 0.06037, 0.7913, 0.06037, 0.8331, 0.06037, 0.7913, 0.06037, 0.7913, 0.06037, 0.8331, 0.273, 0.8243, 0.2728, 0.7836, 0.2728, 0.7836, 0.273, 0.8243, 0.4227, 0.7662, 0.4228, 0.8114, 0.4228, 0.8114, 0.4227, 0.7662, 0.101, 0.5971, 0.05576, 0.5971, 0.05397, 0.5928, 0.1028, 0.5928, 0.02379, 0.6743, 0.05576, 0.7063, 0.05397, 0.7106, 0.01947, 0.6761, 0.1329, 0.6743, 0.1329, 0.6291, 0.1373, 0.6273, 0.1373, 0.6761, 0.02379, 0.6291, 0.02379, 0.6743, 0.01947, 0.6761, 0.01947, 0.6273, 0.101, 0.7063, 0.1329, 0.6743, 0.1373, 0.6761, 0.1028, 0.7106, 0.05576, 0.7063, 0.101, 0.7063, 0.1028, 0.7106, 0.05397, 0.7106, 0.05576, 0.5971, 0.02379, 0.6291, 0.01947, 0.6273, 0.05397, 0.5928, 0.1329, 0.6291, 0.101, 0.5971, 0.1028, 0.5928, 0.1373, 0.6273, 0.4637, 0.8113, 0.4636, 0.7661, 0.4636, 0.7661, 0.4637, 0.8113, 0.2321, 0.7409, 0.2319, 0.7835, 0.2319, 0.7835, 0.2321, 0.7409, 0.5102, 0.8112, 0.5102, 0.7661, 0.5102, 0.7661, 0.5102, 0.8112, 0.1071, 0.8395, 0.1069, 0.7956, 0.1069, 0.7956, 0.1071, 0.8395, 0.3836, 0.8459, 0.3838, 0.8112, 0.3838, 0.8112, 0.3836, 0.8459, 0.9022, 0.7501, 0.9023, 0.7989, 0.9023, 0.7989, 0.9022, 0.7501, 0.2319, 0.7835, 0.2321, 0.8243, 0.2321, 0.8243, 0.2319, 0.7835, 0.01947, 0.7913, 0.01947, 0.8331, 0.01947, 0.8331, 0.01947, 0.7913, 0.6579, 0.1329, 0.6127, 0.1329, 0.6157, 0.1254, 0.6547, 0.1254, 0.5882, 0.09785, 0.5882, 0.05889, 0.6157, 0.07029, 0.6157, 0.08643, 0.6127, 0.02379, 0.6579, 0.02379, 0.6547, 0.03134, 0.6157, 0.03134, 0.6898, 0.101, 0.6579, 0.1329, 0.6547, 0.1254, 0.6823, 0.09785, 0.6127, 0.1329, 0.5807, 0.101, 0.5882, 0.09785, 0.6157, 0.1254, 0.6579, 0.02379, 0.6898, 0.05576, 0.6823, 0.05889, 0.6547, 0.03134, 0.5807, 0.101, 0.5807, 0.05576, 0.5882, 0.05889, 0.5882, 0.09785, 0.5807, 0.05576, 0.6127, 0.02379, 0.6157, 0.03134, 0.5882, 0.05889, 0.6898, 0.05576, 0.6898, 0.101, 0.6823, 0.09785, 0.6823, 0.05889, 0.6433, 0.05888, 0.6547, 0.07029, 0.6547, 0.08643, 0.6433, 0.09785, 0.6271, 0.09785, 0.6157, 0.08643, 0.6157, 0.07029, 0.6271, 0.05888, 0.6547, 0.1254, 0.6157, 0.1254, 0.6271, 0.09785, 0.6433, 0.09785, 0.6823, 0.05889, 0.6823, 0.09785, 0.6547, 0.08643, 0.6547, 0.07029, 0.6547, 0.03134, 0.6823, 0.05889, 0.6547, 0.07029, 0.6433, 0.05888, 0.5882, 0.05889, 0.6157, 0.03134, 0.6271, 0.05888, 0.6157, 0.07029, 0.6157, 0.1254, 0.5882, 0.09785, 0.6157, 0.08643, 0.6271, 0.09785, 0.6823, 0.09785, 0.6547, 0.1254, 0.6433, 0.09785, 0.6547, 0.08643, 0.6157, 0.03134, 0.6547, 0.03134, 0.6433, 0.05888, 0.6271, 0.05888])
me_cylinder_002.materials.append(mat_material_002)
me_cylinder_002.materials.append(mat_material_003)
me_cylinder_002.update()
arm_armature_001 = bpy.data.armatures.new('Armature.001')  # bones are not reproduced

# ---- objects
ob_light_noimp = bpy.data.objects.new('Light-noimp', light_light)
ob_camera_noimp = bpy.data.objects.new('Camera-noimp', cam_camera)
ob_body = bpy.data.objects.new('Body', me_cylinder)
ob_wings = bpy.data.objects.new('Wings', me_cylinder_001)
ob_armature = bpy.data.objects.new('Armature', arm_armature_001)
ob_barrel = bpy.data.objects.new('Barrel', me_cylinder_002)

# ---- transforms, parenting, visibility, modifiers, constraints
ob_light_noimp.location = (4.076, 1.005, 5.904)
ob_light_noimp.rotation_euler = (0.6503, 0.05522, 1.866)
ob_light_noimp.lock_rotations_4d = False
ob_light_noimp.empty_display_type = 'ARROWS'
ob_light_noimp.color = (0.0, 0.0, 0.0, 0.0)
ob_light_noimp.lineart.crease_threshold = 0.0
ob_camera_noimp.location = (7.359, -6.926, 4.958)
ob_camera_noimp.rotation_euler = (1.109, 0.0, 0.8149)
ob_camera_noimp.lock_rotations_4d = False
ob_camera_noimp.empty_display_type = 'ARROWS'
ob_camera_noimp.color = (0.0, 0.0, 0.0, 0.0)
ob_camera_noimp.display_type = 'WIRE'
ob_camera_noimp.lineart.crease_threshold = 0.0
ob_body.parent = ob_armature
ob_body.matrix_parent_inverse = Matrix(((5.517, -0.0, 0.0, -0.0), (-0.0, 0.0, 5.517, -2.629), (0.0, -5.517, 0.0, -0.0), (0.0, 0.0, -0.0, 1.0)))
ob_body.location = (0.0, 0.0, 0.0)
ob_body.scale = (0.3141, 0.3141, 0.3141)
ob_wings.parent = ob_armature
ob_wings.matrix_parent_inverse = Matrix(((5.517, -0.0, 0.0, -0.0), (-0.0, 0.0, 5.517, -3.343), (0.0, -5.517, 0.0, -0.0), (0.0, 0.0, -0.0, 1.0)))
ob_wings.location = (0.0, 0.0, 0.0)
ob_wings.scale = (0.3141, 0.3141, 0.3141)
ob_armature.location = (0.0, 0.0, -0.3012)
ob_armature.scale = (0.1812, 0.1812, 0.1812)
ob_barrel.parent = ob_armature
ob_barrel.matrix_parent_inverse = Matrix(((5.517, -0.0, 0.0, -0.0), (-0.0, 0.0, 5.517, -2.629), (0.0, -5.517, 0.0, -0.0), (0.0, 0.0, -0.0, 1.0)))
ob_barrel.location = (0.0, 0.0, 0.0)
ob_barrel.scale = (0.3141, 0.3141, 0.3141)

# ---- collection membership
col_collection.objects.link(ob_light_noimp)
col_collection.objects.link(ob_camera_noimp)
col_collection.objects.link(ob_body)
col_collection.objects.link(ob_wings)
col_collection.objects.link(ob_armature)
col_collection.objects.link(ob_barrel)

# ---- scene / render settings (as saved in the file)
scene.camera = ob_camera_noimp
scene.frame_start = 1; scene.frame_end = 40; scene.frame_set(2)
scene.render.engine = 'BLENDER_EEVEE_NEXT'
bpy.context.view_layer.update()
